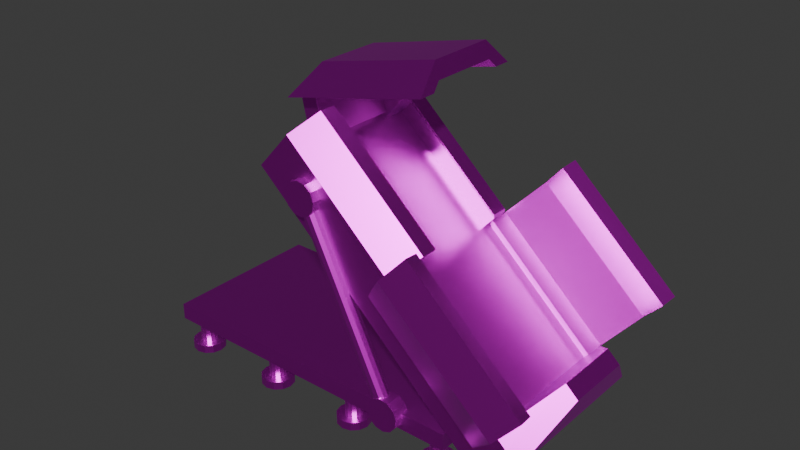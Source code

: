 # Source: criocamera.blend  (saved by Blender 4.0.36; exported with 4.5.12 LTS)
import bpy
from mathutils import Matrix  # noqa: F401  (used for matrix-valued properties, if any)

bpy.ops.wm.read_factory_settings(use_empty=True)
scene = bpy.context.scene
scene.name = 'Scene'

# ---- collections
col_collection_2 = bpy.data.collections.new('Collection 2'); scene.collection.children.link(col_collection_2)

# ---- images (referenced by path relative to the original .blend; pixels are not part of the script)
import os
ASSET_DIR = os.environ.get("B2B_ASSET_DIR", "")  # directory of the original .blend (textures are referenced by path, not embedded)
HERE = os.path.dirname(os.path.abspath(__file__))  # packed textures are extracted next to this script under _unpacked/

def load_image(name, relpath, width, height, colorspace="sRGB"):
    """Load a texture the original file referenced (path relative to the .blend, or extracted next to this script)."""
    p = next((c for c in (os.path.join(HERE, relpath), os.path.join(ASSET_DIR, relpath)) if relpath and os.path.exists(c)), "")
    if p:
        img = bpy.data.images.load(p, check_existing=True)
        img.name = name
    else:  # same state as the original file: an image datablock whose file is absent (Cycles renders it pink)
        img = bpy.data.images.new(name, width, height)
        img.source = "FILE"
        img.filepath = "//" + (relpath or name)
    img.colorspace_settings.name = colorspace
    return img
img_criocamera_albedo = load_image('criocamera_albedo', 'criocamera_albedo.png', 1024, 1024, 'sRGB')

# ---- materials (node trees are filled in below, after node groups)
mat_criocamera = bpy.data.materials.new('criocamera')
mat_criocamera.use_transparent_shadow = False

# ---- material node trees
mat_criocamera.use_nodes = True; mat_criocamera.node_tree.nodes.clear()
_N = mat_criocamera.node_tree.nodes; _L = mat_criocamera.node_tree.links
n0 = _N.new('ShaderNodeBsdfPrincipled'); n0.name = 'Principled BSDF'; n0.location = (10, 300)
n0.inputs[1].default_value = 1.0
n0.inputs[2].default_value = 0.4
n0.inputs[3].default_value = 1.45
n1 = _N.new('ShaderNodeOutputMaterial'); n1.name = 'Material Output'; n1.location = (300, 300)
n2 = _N.new('ShaderNodeTexImage'); n2.name = 'Image Texture'; n2.location = (-467, 313)
n2.image = img_criocamera_albedo
n2.interpolation = 'Closest'
_L.new(n0.outputs[0], n1.inputs[0])
_L.new(n2.outputs[0], n0.inputs[0])
n1.is_active_output = True

# ---- world
world_world = bpy.data.worlds.new('World'); scene.world = world_world
world_world.use_nodes = True; world_world.node_tree.nodes.clear()
_N = world_world.node_tree.nodes; _L = world_world.node_tree.links
n0 = _N.new('ShaderNodeOutputWorld'); n0.name = 'World Output'; n0.location = (300, 300)
n1 = _N.new('ShaderNodeBackground'); n1.name = 'Background'; n1.location = (10, 300)
n1.inputs[0].default_value = (0.05088, 0.05088, 0.05088, 1.0)
_L.new(n1.outputs[0], n0.inputs[0])
n0.is_active_output = True
world_world.color = (0.05088, 0.05088, 0.05088)
world_world.use_sun_shadow = False
world_world.sun_shadow_jitter_overblur = 0.0

# ---- meshes
me_circle = bpy.data.meshes.new('Circle')
me_circle.from_pydata([(-0.3, 0.5, 0.0), (-0.35, 0.4866, 0.0), (-0.3866, 0.45, 0.0), (-0.4, 0.4, 0.0), (-0.3866, 0.35, 0.0), (-0.35, 0.3134, 0.0), (-0.3, 0.3, 0.0), (-0.25, 0.3134, 0.0), (-0.2134, 0.35, 0.0), (-0.2, 0.4, 0.0), (-0.2134, 0.45, 0.0), (-0.25, 0.4866, 0.0), (-0.3, 0.5, 0.05), (-0.35, 0.4866, 0.05), (-0.3866, 0.45, 0.05), (-0.4, 0.4, 0.05), (-0.3866, 0.35, 0.05), (-0.35, 0.3134, 0.05), (-0.3, 0.3, 0.05), (-0.25, 0.3134, 0.05), (-0.2134, 0.35, 0.05), (-0.2, 0.4, 0.05), (-0.2134, 0.45, 0.05), (-0.25, 0.4866, 0.05), (-0.3, 0.45, 0.05), (-0.325, 0.4433, 0.05), (-0.3433, 0.425, 0.05), (-0.35, 0.4, 0.05), (-0.3433, 0.375, 0.05), (-0.325, 0.3567, 0.05), (-0.3, 0.35, 0.05), (-0.275, 0.3567, 0.05), (-0.2567, 0.375, 0.05), (-0.25, 0.4, 0.05), (-0.2567, 0.425, 0.05), (-0.275, 0.4433, 0.05), (-0.3, 0.45, 0.2), (-0.325, 0.4433, 0.2), (-0.3433, 0.425, 0.2), (-0.35, 0.4, 0.2), (-0.3433, 0.375, 0.2), (-0.325, 0.3567, 0.2), (-0.3, 0.35, 0.2), (-0.275, 0.3567, 0.2), (-0.2567, 0.375, 0.2), (-0.25, 0.4, 0.2), (-0.2567, 0.425, 0.2), (-0.275, 0.4433, 0.2), (0.3, 0.5, 0.0), (0.35, 0.4866, 0.0), (0.3866, 0.45, 0.0), (0.4, 0.4, 0.0), (0.3866, 0.35, 0.0), (0.35, 0.3134, 0.0), (0.3, 0.3, 0.0), (0.25, 0.3134, 0.0), (0.2134, 0.35, 0.0), (0.2, 0.4, 0.0), (0.2134, 0.45, 0.0), (0.25, 0.4866, 0.0), (0.3, 0.5, 0.05), (0.35, 0.4866, 0.05), (0.3866, 0.45, 0.05), (0.4, 0.4, 0.05), (0.3866, 0.35, 0.05), (0.35, 0.3134, 0.05), (0.3, 0.3, 0.05), (0.25, 0.3134, 0.05), (0.2134, 0.35, 0.05), (0.2, 0.4, 0.05), (0.2134, 0.45, 0.05), (0.25, 0.4866, 0.05), (0.3, 0.45, 0.05), (0.325, 0.4433, 0.05), (0.3433, 0.425, 0.05), (0.35, 0.4, 0.05), (0.3433, 0.375, 0.05), (0.325, 0.3567, 0.05), (0.3, 0.35, 0.05), (0.275, 0.3567, 0.05), (0.2567, 0.375, 0.05), (0.25, 0.4, 0.05), (0.2567, 0.425, 0.05), (0.275, 0.4433, 0.05), (0.3, 0.45, 0.2), (0.325, 0.4433, 0.2), (0.3433, 0.425, 0.2), (0.35, 0.4, 0.2), (0.3433, 0.375, 0.2), (0.325, 0.3567, 0.2), (0.3, 0.35, 0.2), (0.275, 0.3567, 0.2), (0.2567, 0.375, 0.2), (0.25, 0.4, 0.2), (0.2567, 0.425, 0.2), (0.275, 0.4433, 0.2), (-0.3, -0.5, 0.0), (-0.35, -0.4866, 0.0), (-0.3866, -0.45, 0.0), (-0.4, -0.4, 0.0), (-0.3866, -0.35, 0.0), (-0.35, -0.3134, 0.0), (-0.3, -0.3, 0.0), (-0.25, -0.3134, 0.0), (-0.2134, -0.35, 0.0), (-0.2, -0.4, 0.0), (-0.2134, -0.45, 0.0), (-0.25, -0.4866, 0.0), (-0.3, -0.5, 0.05), (-0.35, -0.4866, 0.05), (-0.3866, -0.45, 0.05), (-0.4, -0.4, 0.05), (-0.3866, -0.35, 0.05), (-0.35, -0.3134, 0.05), (-0.3, -0.3, 0.05), (-0.25, -0.3134, 0.05), (-0.2134, -0.35, 0.05), (-0.2, -0.4, 0.05), (-0.2134, -0.45, 0.05), (-0.25, -0.4866, 0.05), (-0.3, -0.45, 0.05), (-0.325, -0.4433, 0.05), (-0.3433, -0.425, 0.05), (-0.35, -0.4, 0.05), (-0.3433, -0.375, 0.05), (-0.325, -0.3567, 0.05), (-0.3, -0.35, 0.05), (-0.275, -0.3567, 0.05), (-0.2567, -0.375, 0.05), (-0.25, -0.4, 0.05), (-0.2567, -0.425, 0.05), (-0.275, -0.4433, 0.05), (-0.3, -0.45, 0.2), (-0.325, -0.4433, 0.2), (-0.3433, -0.425, 0.2), (-0.35, -0.4, 0.2), (-0.3433, -0.375, 0.2), (-0.325, -0.3567, 0.2), (-0.3, -0.35, 0.2), (-0.275, -0.3567, 0.2), (-0.2567, -0.375, 0.2), (-0.25, -0.4, 0.2), (-0.2567, -0.425, 0.2), (-0.275, -0.4433, 0.2), (0.3, -0.5, 0.0), (0.35, -0.4866, 0.0), (0.3866, -0.45, 0.0), (0.4, -0.4, 0.0), (0.3866, -0.35, 0.0), (0.35, -0.3134, 0.0), (0.3, -0.3, 0.0), (0.25, -0.3134, 0.0), (0.2134, -0.35, 0.0), (0.2, -0.4, 0.0), (0.2134, -0.45, 0.0), (0.25, -0.4866, 0.0), (0.3, -0.5, 0.05), (0.35, -0.4866, 0.05), (0.3866, -0.45, 0.05), (0.4, -0.4, 0.05), (0.3866, -0.35, 0.05), (0.35, -0.3134, 0.05), (0.3, -0.3, 0.05), (0.25, -0.3134, 0.05), (0.2134, -0.35, 0.05), (0.2, -0.4, 0.05), (0.2134, -0.45, 0.05), (0.25, -0.4866, 0.05), (0.3, -0.45, 0.05), (0.325, -0.4433, 0.05), (0.3433, -0.425, 0.05), (0.35, -0.4, 0.05), (0.3433, -0.375, 0.05), (0.325, -0.3567, 0.05), (0.3, -0.35, 0.05), (0.275, -0.3567, 0.05), (0.2567, -0.375, 0.05), (0.25, -0.4, 0.05), (0.2567, -0.425, 0.05), (0.275, -0.4433, 0.05), (0.3, -0.45, 0.2), (0.325, -0.4433, 0.2), (0.3433, -0.425, 0.2), (0.35, -0.4, 0.2), (0.3433, -0.375, 0.2), (0.325, -0.3567, 0.2), (0.3, -0.35, 0.2), (0.275, -0.3567, 0.2), (0.2567, -0.375, 0.2), (0.25, -0.4, 0.2), (0.2567, -0.425, 0.2), (0.275, -0.4433, 0.2), (0.9, 0.5, 0.0), (0.85, 0.4866, 0.0), (0.8134, 0.45, 0.0), (0.8, 0.4, 0.0), (0.8134, 0.35, 0.0), (0.85, 0.3134, 0.0), (0.9, 0.3, 0.0), (0.95, 0.3134, 0.0), (0.9866, 0.35, 0.0), (1.0, 0.4, 0.0), (0.9866, 0.45, 0.0), (0.95, 0.4866, 0.0), (0.9, 0.5, 0.05), (0.85, 0.4866, 0.05), (0.8134, 0.45, 0.05), (0.8, 0.4, 0.05), (0.8134, 0.35, 0.05), (0.85, 0.3134, 0.05), (0.9, 0.3, 0.05), (0.95, 0.3134, 0.05), (0.9866, 0.35, 0.05), (1.0, 0.4, 0.05), (0.9866, 0.45, 0.05), (0.95, 0.4866, 0.05), (0.9, 0.45, 0.05), (0.875, 0.4433, 0.05), (0.8567, 0.425, 0.05), (0.85, 0.4, 0.05), (0.8567, 0.375, 0.05), (0.875, 0.3567, 0.05), (0.9, 0.35, 0.05), (0.925, 0.3567, 0.05), (0.9433, 0.375, 0.05), (0.95, 0.4, 0.05), (0.9433, 0.425, 0.05), (0.925, 0.4433, 0.05), (0.9, 0.45, 0.2), (0.875, 0.4433, 0.2), (0.8567, 0.425, 0.2), (0.85, 0.4, 0.2), (0.8567, 0.375, 0.2), (0.875, 0.3567, 0.2), (0.9, 0.35, 0.2), (0.925, 0.3567, 0.2), (0.9433, 0.375, 0.2), (0.95, 0.4, 0.2), (0.9433, 0.425, 0.2), (0.925, 0.4433, 0.2), (1.5, 0.5, 0.0), (1.55, 0.4866, 0.0), (1.587, 0.45, 0.0), (1.6, 0.4, 0.0), (1.587, 0.35, 0.0), (1.55, 0.3134, 0.0), (1.5, 0.3, 0.0), (1.45, 0.3134, 0.0), (1.413, 0.35, 0.0), (1.4, 0.4, 0.0), (1.413, 0.45, 0.0), (1.45, 0.4866, 0.0), (1.5, 0.5, 0.05), (1.55, 0.4866, 0.05), (1.587, 0.45, 0.05), (1.6, 0.4, 0.05), (1.587, 0.35, 0.05), (1.55, 0.3134, 0.05), (1.5, 0.3, 0.05), (1.45, 0.3134, 0.05), (1.413, 0.35, 0.05), (1.4, 0.4, 0.05), (1.413, 0.45, 0.05), (1.45, 0.4866, 0.05), (1.5, 0.45, 0.05), (1.525, 0.4433, 0.05), (1.543, 0.425, 0.05), (1.55, 0.4, 0.05), (1.543, 0.375, 0.05), (1.525, 0.3567, 0.05), (1.5, 0.35, 0.05), (1.475, 0.3567, 0.05), (1.457, 0.375, 0.05), (1.45, 0.4, 0.05), (1.457, 0.425, 0.05), (1.475, 0.4433, 0.05), (1.5, 0.45, 0.2), (1.525, 0.4433, 0.2), (1.543, 0.425, 0.2), (1.55, 0.4, 0.2), (1.543, 0.375, 0.2), (1.525, 0.3567, 0.2), (1.5, 0.35, 0.2), (1.475, 0.3567, 0.2), (1.457, 0.375, 0.2), (1.45, 0.4, 0.2), (1.457, 0.425, 0.2), (1.475, 0.4433, 0.2), (0.9, -0.5, 0.0), (0.85, -0.4866, 0.0), (0.8134, -0.45, 0.0), (0.8, -0.4, 0.0), (0.8134, -0.35, 0.0), (0.85, -0.3134, 0.0), (0.9, -0.3, 0.0), (0.95, -0.3134, 0.0), (0.9866, -0.35, 0.0), (1.0, -0.4, 0.0), (0.9866, -0.45, 0.0), (0.95, -0.4866, 0.0), (0.9, -0.5, 0.05), (0.85, -0.4866, 0.05), (0.8134, -0.45, 0.05), (0.8, -0.4, 0.05), (0.8134, -0.35, 0.05), (0.85, -0.3134, 0.05), (0.9, -0.3, 0.05), (0.95, -0.3134, 0.05), (0.9866, -0.35, 0.05), (1.0, -0.4, 0.05), (0.9866, -0.45, 0.05), (0.95, -0.4866, 0.05), (0.9, -0.45, 0.05), (0.875, -0.4433, 0.05), (0.8567, -0.425, 0.05), (0.85, -0.4, 0.05), (0.8567, -0.375, 0.05), (0.875, -0.3567, 0.05), (0.9, -0.35, 0.05), (0.925, -0.3567, 0.05), (0.9433, -0.375, 0.05), (0.95, -0.4, 0.05), (0.9433, -0.425, 0.05), (0.925, -0.4433, 0.05), (0.9, -0.45, 0.2), (0.875, -0.4433, 0.2), (0.8567, -0.425, 0.2), (0.85, -0.4, 0.2), (0.8567, -0.375, 0.2), (0.875, -0.3567, 0.2), (0.9, -0.35, 0.2), (0.925, -0.3567, 0.2), (0.9433, -0.375, 0.2), (0.95, -0.4, 0.2), (0.9433, -0.425, 0.2), (0.925, -0.4433, 0.2), (1.5, -0.5, 0.0), (1.55, -0.4866, 0.0), (1.587, -0.45, 0.0), (1.6, -0.4, 0.0), (1.587, -0.35, 0.0), (1.55, -0.3134, 0.0), (1.5, -0.3, 0.0), (1.45, -0.3134, 0.0), (1.413, -0.35, 0.0), (1.4, -0.4, 0.0), (1.413, -0.45, 0.0), (1.45, -0.4866, 0.0), (1.5, -0.5, 0.05), (1.55, -0.4866, 0.05), (1.587, -0.45, 0.05), (1.6, -0.4, 0.05), (1.587, -0.35, 0.05), (1.55, -0.3134, 0.05), (1.5, -0.3, 0.05), (1.45, -0.3134, 0.05), (1.413, -0.35, 0.05), (1.4, -0.4, 0.05), (1.413, -0.45, 0.05), (1.45, -0.4866, 0.05), (1.5, -0.45, 0.05), (1.525, -0.4433, 0.05), (1.543, -0.425, 0.05), (1.55, -0.4, 0.05), (1.543, -0.375, 0.05), (1.525, -0.3567, 0.05), (1.5, -0.35, 0.05), (1.475, -0.3567, 0.05), (1.457, -0.375, 0.05), (1.45, -0.4, 0.05), (1.457, -0.425, 0.05), (1.475, -0.4433, 0.05), (1.5, -0.45, 0.2), (1.525, -0.4433, 0.2), (1.543, -0.425, 0.2), (1.55, -0.4, 0.2), (1.543, -0.375, 0.2), (1.525, -0.3567, 0.2), (1.5, -0.35, 0.2), (1.475, -0.3567, 0.2), (1.457, -0.375, 0.2), (1.45, -0.4, 0.2), (1.457, -0.425, 0.2), (1.475, -0.4433, 0.2), (1.04, -0.5, 0.8425), (1.174, -0.5, 0.9909), (1.857, -0.4989, 0.1045), (1.991, -0.4989, 0.2529), (1.842, -0.4989, 0.387), (1.909, -0.4989, 0.4612), (2.111, -0.1989, 0.6837), (1.984, -0.4989, 0.3941), (2.185, -0.1989, 0.6167), (2.058, -0.4989, 0.3271), (0.4468, -0.5, 1.379), (0.5809, -0.5, 1.527), (1.241, -0.5, 1.065), (1.342, -0.35, 1.176), (1.342, -0.25, 1.176), (1.174, -0.4, 0.9909), (0.648, -0.5, 1.602), (0.7486, -0.35, 1.713), (0.7486, -0.25, 1.713), (0.5809, -0.4, 1.527), (1.241, -0.4, 1.065), (0.648, -0.4, 1.602), (1.04, 1.396e-08, 0.8425), (1.857, 1.131e-07, 0.1045), (0.4468, -5.812e-08, 1.379), (1.174, 2.09e-08, 0.9909), (1.991, 1.201e-07, 0.2529), (0.5809, -5.118e-08, 1.527), (1.842, -0.3989, 0.387), (1.991, -0.3989, 0.2529), (2.111, 1.159e-07, 0.6837), (2.185, 1.249e-07, 0.6167), (2.058, 1.235e-07, 0.3271), (0.3726, -0.5, 1.446), (0.5068, -0.5, 1.594), (0.5738, -0.5, 1.669), (0.6744, -0.35, 1.78), (0.6744, -0.25, 1.78), (0.5068, -0.4, 1.594), (0.5738, -0.4, 1.669), (0.3726, -6.713e-08, 1.446), (0.5068, -6.019e-08, 1.594), (0.5809, -0.25, 1.527), (0.5068, -0.25, 1.594), (1.842, 1.02e-07, 0.387), (1.04, 0.5, 0.8425), (1.174, 0.5, 0.9909), (1.857, 0.4989, 0.1045), (1.991, 0.4989, 0.2529), (1.842, 0.4989, 0.387), (1.909, 0.4989, 0.4612), (2.111, 0.1989, 0.6837), (1.984, 0.4989, 0.3941), (2.185, 0.1989, 0.6167), (2.058, 0.4989, 0.3271), (0.4468, 0.5, 1.379), (0.5809, 0.5, 1.527), (1.241, 0.5, 1.065), (1.342, 0.35, 1.176), (1.342, 0.25, 1.176), (1.174, 0.4, 0.9909), (0.648, 0.5, 1.602), (0.7486, 0.35, 1.713), (0.7486, 0.25, 1.713), (0.5809, 0.4, 1.527), (1.241, 0.4, 1.065), (0.648, 0.4, 1.602), (1.842, 0.3989, 0.387), (1.991, 0.3989, 0.2529), (0.3726, 0.5, 1.446), (0.5068, 0.5, 1.594), (0.5738, 0.5, 1.669), (0.6744, 0.35, 1.78), (0.6744, 0.25, 1.78), (0.5068, 0.4, 1.594), (0.5738, 0.4, 1.669), (0.5809, 0.25, 1.527), (0.5068, 0.25, 1.594), (0.4951, -0.25, 1.55), (0.4951, -6.302e-08, 1.55), (0.4394, -0.25, 1.793), (0.4394, -8.539e-08, 1.793), (0.5926, -0.25, 1.572), (0.5926, -4.835e-08, 1.572), (0.5368, -0.25, 1.816), (0.5368, -7.072e-08, 1.816), (0.4394, -0.35, 1.793), (0.5368, -0.35, 1.816), (0.6719, -0.2, 1.898), (0.6496, -0.2, 1.995), (0.5744, -0.2, 1.876), (0.5521, -0.2, 1.973), (0.5744, -6.786e-08, 1.876), (0.5521, -7.68e-08, 1.973), (1.317, -0.25, 1.994), (1.317, -0.35, 1.994), (1.306, -0.2, 2.043), (1.283, -0.2, 2.14), (1.306, 4.214e-08, 2.043), (1.283, 3.32e-08, 2.14), (0.4951, 0.25, 1.55), (0.4394, 0.25, 1.793), (0.5926, 0.25, 1.572), (0.5368, 0.25, 1.816), (0.4394, 0.35, 1.793), (0.5368, 0.35, 1.816), (0.6719, 0.2, 1.898), (0.6496, 0.2, 1.995), (0.5744, 0.2, 1.876), (0.5521, 0.2, 1.973), (1.317, 0.25, 1.994), (1.317, 0.35, 1.994), (1.306, 0.2, 2.043), (1.283, 0.2, 2.14), (-0.4, -0.5, 0.3), (1.6, -0.5, 0.3), (-0.4, 0.5, 0.3), (1.6, 0.5, 0.3), (-0.4, -0.5, 0.2), (1.6, -0.5, 0.2), (-0.4, 0.5, 0.2), (1.6, 0.5, 0.2), (1.313, 0.55, 0.3321), (1.313, 0.45, 0.3321), (1.331, 0.55, 0.2837), (1.331, 0.45, 0.2837), (1.323, 0.55, 0.2326), (1.323, 0.45, 0.2326), (1.29, 0.55, 0.1925), (1.29, 0.45, 0.1925), (1.242, 0.55, 0.1741), (1.242, 0.45, 0.1741), (1.191, 0.55, 0.1824), (1.191, 0.45, 0.1824), (1.151, 0.55, 0.2152), (1.151, 0.45, 0.2152), (1.132, 0.55, 0.2636), (1.132, 0.45, 0.2636), (1.141, 0.55, 0.3147), (1.141, 0.45, 0.3147), (1.173, 0.55, 0.3548), (1.173, 0.45, 0.3548), (1.222, 0.55, 0.3731), (1.222, 0.45, 0.3731), (1.273, 0.55, 0.3648), (1.273, 0.45, 0.3648), (0.774, 0.55, 1.423), (0.774, 0.45, 1.423), (0.7924, 0.55, 1.374), (0.7924, 0.45, 1.374), (0.7841, 0.55, 1.323), (0.7841, 0.45, 1.323), (0.7513, 0.55, 1.283), (0.7513, 0.45, 1.283), (0.7029, 0.55, 1.265), (0.7029, 0.45, 1.265), (0.6518, 0.55, 1.273), (0.6518, 0.45, 1.273), (0.6117, 0.55, 1.306), (0.6117, 0.45, 1.306), (0.5934, 0.55, 1.354), (0.5934, 0.45, 1.354), (0.6017, 0.55, 1.405), (0.6017, 0.45, 1.405), (0.6344, 0.55, 1.445), (0.6344, 0.45, 1.445), (0.6828, 0.55, 1.464), (0.6828, 0.45, 1.464), (0.7339, 0.55, 1.455), (0.7339, 0.45, 1.455), (1.232, 0.55, 0.2736), (1.212, 0.5433, 0.259), (1.197, 0.525, 0.2483), (1.191, 0.5, 0.2444), (1.197, 0.475, 0.2483), (1.212, 0.4567, 0.259), (1.232, 0.45, 0.2736), (1.252, 0.4567, 0.2882), (1.267, 0.475, 0.2989), (1.272, 0.5, 0.3028), (1.267, 0.525, 0.2989), (1.252, 0.5433, 0.2882), (0.6929, 0.55, 1.364), (0.6726, 0.5433, 1.35), (0.6577, 0.525, 1.339), (0.6523, 0.5, 1.335), (0.6577, 0.475, 1.339), (0.6726, 0.4567, 1.35), (0.6929, 0.45, 1.364), (0.7132, 0.4567, 1.379), (0.728, 0.475, 1.39), (0.7335, 0.5, 1.393), (0.728, 0.525, 1.39), (0.7132, 0.5433, 1.379), (1.313, -0.55, 0.3321), (1.313, -0.45, 0.3321), (1.331, -0.55, 0.2837), (1.331, -0.45, 0.2837), (1.323, -0.55, 0.2326), (1.323, -0.45, 0.2326), (1.29, -0.55, 0.1925), (1.29, -0.45, 0.1925), (1.242, -0.55, 0.1741), (1.242, -0.45, 0.1741), (1.191, -0.55, 0.1824), (1.191, -0.45, 0.1824), (1.151, -0.55, 0.2152), (1.151, -0.45, 0.2152), (1.132, -0.55, 0.2636), (1.132, -0.45, 0.2636), (1.141, -0.55, 0.3147), (1.141, -0.45, 0.3147), (1.173, -0.55, 0.3548), (1.173, -0.45, 0.3548), (1.222, -0.55, 0.3731), (1.222, -0.45, 0.3731), (1.273, -0.55, 0.3648), (1.273, -0.45, 0.3648), (0.774, -0.55, 1.423), (0.774, -0.45, 1.423), (0.7924, -0.55, 1.374), (0.7924, -0.45, 1.374), (0.7841, -0.55, 1.323), (0.7841, -0.45, 1.323), (0.7513, -0.55, 1.283), (0.7513, -0.45, 1.283), (0.7029, -0.55, 1.265), (0.7029, -0.45, 1.265), (0.6518, -0.55, 1.273), (0.6518, -0.45, 1.273), (0.6117, -0.55, 1.306), (0.6117, -0.45, 1.306), (0.5934, -0.55, 1.354), (0.5934, -0.45, 1.354), (0.6017, -0.55, 1.405), (0.6017, -0.45, 1.405), (0.6344, -0.55, 1.445), (0.6344, -0.45, 1.445), (0.6828, -0.55, 1.464), (0.6828, -0.45, 1.464), (0.7339, -0.55, 1.455), (0.7339, -0.45, 1.455), (1.232, -0.55, 0.2736), (1.212, -0.5433, 0.259), (1.197, -0.525, 0.2483), (1.191, -0.5, 0.2444), (1.197, -0.475, 0.2483), (1.212, -0.4567, 0.259), (1.232, -0.45, 0.2736), (1.252, -0.4567, 0.2882), (1.267, -0.475, 0.2989), (1.272, -0.5, 0.3028), (1.267, -0.525, 0.2989), (1.252, -0.5433, 0.2882), (0.6929, -0.55, 1.364), (0.6726, -0.5433, 1.35), (0.6577, -0.525, 1.339), (0.6523, -0.5, 1.335), (0.6577, -0.475, 1.339), (0.6726, -0.4567, 1.35), (0.6929, -0.45, 1.364), (0.7132, -0.4567, 1.379), (0.728, -0.475, 1.39), (0.7335, -0.5, 1.393), (0.728, -0.525, 1.39), (0.7132, -0.5433, 1.379), (1.159, 0.5595, 0.9742), (1.406, 0.7717, 1.247), (1.388, 0.6751, 1.228), (1.471, 0.7458, 1.318), (1.679, 0.5595, 0.5048), (1.925, 0.7717, 0.7773), (1.908, 0.6751, 0.7581), (1.99, 0.7458, 0.849), (1.142, 0.4629, 0.955), (1.661, 0.4629, 0.4856), (1.224, 0.5337, 1.046), (1.743, 0.5337, 0.5764), (1.518, 0.6233, 1.371), (1.535, 0.7199, 1.39), (2.037, 0.6233, 0.9014), (2.055, 0.7199, 0.9206), (1.827, 0.5595, 0.3707), (2.073, 0.7717, 0.6432), (2.056, 0.6751, 0.624), (2.138, 0.7458, 0.7149), (1.81, 0.4629, 0.3515), (1.892, 0.5337, 0.4423), (2.186, 0.6233, 0.7673), (2.203, 0.7199, 0.7865), (1.283, 0.6656, 1.111), (1.802, 0.6656, 0.6411), (1.306, 0.6044, 1.137), (1.826, 0.6044, 0.6673), (1.207, 0.4371, 1.027), (1.726, 0.4371, 0.5572), (1.874, 0.4371, 0.4231), (1.159, -0.5595, 0.9742), (1.406, -0.7717, 1.247), (1.388, -0.6751, 1.228), (1.471, -0.7458, 1.318), (1.679, -0.5595, 0.5048), (1.925, -0.7717, 0.7773), (1.908, -0.6751, 0.7581), (1.99, -0.7458, 0.849), (1.142, -0.4629, 0.955), (1.661, -0.4629, 0.4856), (1.224, -0.5337, 1.046), (1.743, -0.5337, 0.5764), (1.518, -0.6233, 1.371), (1.535, -0.7199, 1.39), (2.037, -0.6233, 0.9014), (2.055, -0.7199, 0.9206), (1.827, -0.5595, 0.3707), (2.073, -0.7717, 0.6432), (2.056, -0.6751, 0.624), (2.138, -0.7458, 0.7149), (1.81, -0.4629, 0.3515), (1.892, -0.5337, 0.4423), (2.186, -0.6233, 0.7673), (2.203, -0.7199, 0.7865), (1.283, -0.6656, 1.111), (1.802, -0.6656, 0.6411), (1.306, -0.6044, 1.137), (1.826, -0.6044, 0.6673), (1.207, -0.4371, 1.027), (1.726, -0.4371, 0.5572), (1.874, -0.4371, 0.4231)], [], [(5, 17, 16, 4), (0, 12, 23, 11), (2, 14, 13, 1), (9, 21, 20, 8), (6, 18, 17, 5), (3, 15, 14, 2), (10, 22, 21, 9), (7, 19, 18, 6), (4, 16, 15, 3), (11, 23, 22, 10), (1, 13, 12, 0), (8, 20, 19, 7), (13, 25, 24, 12), (1, 0, 11, 10, 9, 8, 7, 6, 5, 4, 3, 2), (35, 47, 46, 34), (20, 32, 31, 19), (17, 29, 28, 16), (12, 24, 35, 23), (14, 26, 25, 13), (21, 33, 32, 20), (18, 30, 29, 17), (15, 27, 26, 14), (22, 34, 33, 21), (19, 31, 30, 18), (16, 28, 27, 15), (23, 35, 34, 22), (37, 38, 39, 40, 41, 42, 43, 44, 45, 46, 47, 36), (25, 37, 36, 24), (32, 44, 43, 31), (29, 41, 40, 28), (24, 36, 47, 35), (26, 38, 37, 25), (33, 45, 44, 32), (30, 42, 41, 29), (27, 39, 38, 26), (34, 46, 45, 33), (31, 43, 42, 30), (28, 40, 39, 27), (53, 52, 64, 65), (48, 59, 71, 60), (50, 49, 61, 62), (57, 56, 68, 69), (54, 53, 65, 66), (51, 50, 62, 63), (58, 57, 69, 70), (55, 54, 66, 67), (52, 51, 63, 64), (59, 58, 70, 71), (49, 48, 60, 61), (56, 55, 67, 68), (61, 60, 72, 73), (49, 50, 51, 52, 53, 54, 55, 56, 57, 58, 59, 48), (83, 82, 94, 95), (68, 67, 79, 80), (65, 64, 76, 77), (60, 71, 83, 72), (62, 61, 73, 74), (69, 68, 80, 81), (66, 65, 77, 78), (63, 62, 74, 75), (70, 69, 81, 82), (67, 66, 78, 79), (64, 63, 75, 76), (71, 70, 82, 83), (85, 84, 95, 94, 93, 92, 91, 90, 89, 88, 87, 86), (73, 72, 84, 85), (80, 79, 91, 92), (77, 76, 88, 89), (72, 83, 95, 84), (74, 73, 85, 86), (81, 80, 92, 93), (78, 77, 89, 90), (75, 74, 86, 87), (82, 81, 93, 94), (79, 78, 90, 91), (76, 75, 87, 88), (101, 100, 112, 113), (96, 107, 119, 108), (98, 97, 109, 110), (105, 104, 116, 117), (102, 101, 113, 114), (99, 98, 110, 111), (106, 105, 117, 118), (103, 102, 114, 115), (100, 99, 111, 112), (107, 106, 118, 119), (97, 96, 108, 109), (104, 103, 115, 116), (109, 108, 120, 121), (97, 98, 99, 100, 101, 102, 103, 104, 105, 106, 107, 96), (131, 130, 142, 143), (116, 115, 127, 128), (113, 112, 124, 125), (108, 119, 131, 120), (110, 109, 121, 122), (117, 116, 128, 129), (114, 113, 125, 126), (111, 110, 122, 123), (118, 117, 129, 130), (115, 114, 126, 127), (112, 111, 123, 124), (119, 118, 130, 131), (133, 132, 143, 142, 141, 140, 139, 138, 137, 136, 135, 134), (121, 120, 132, 133), (128, 127, 139, 140), (125, 124, 136, 137), (120, 131, 143, 132), (122, 121, 133, 134), (129, 128, 140, 141), (126, 125, 137, 138), (123, 122, 134, 135), (130, 129, 141, 142), (127, 126, 138, 139), (124, 123, 135, 136), (149, 161, 160, 148), (144, 156, 167, 155), (146, 158, 157, 145), (153, 165, 164, 152), (150, 162, 161, 149), (147, 159, 158, 146), (154, 166, 165, 153), (151, 163, 162, 150), (148, 160, 159, 147), (155, 167, 166, 154), (145, 157, 156, 144), (152, 164, 163, 151), (157, 169, 168, 156), (145, 144, 155, 154, 153, 152, 151, 150, 149, 148, 147, 146), (179, 191, 190, 178), (164, 176, 175, 163), (161, 173, 172, 160), (156, 168, 179, 167), (158, 170, 169, 157), (165, 177, 176, 164), (162, 174, 173, 161), (159, 171, 170, 158), (166, 178, 177, 165), (163, 175, 174, 162), (160, 172, 171, 159), (167, 179, 178, 166), (181, 182, 183, 184, 185, 186, 187, 188, 189, 190, 191, 180), (169, 181, 180, 168), (176, 188, 187, 175), (173, 185, 184, 172), (168, 180, 191, 179), (170, 182, 181, 169), (177, 189, 188, 176), (174, 186, 185, 173), (171, 183, 182, 170), (178, 190, 189, 177), (175, 187, 186, 174), (172, 184, 183, 171), (197, 209, 208, 196), (192, 204, 215, 203), (194, 206, 205, 193), (201, 213, 212, 200), (198, 210, 209, 197), (195, 207, 206, 194), (202, 214, 213, 201), (199, 211, 210, 198), (196, 208, 207, 195), (203, 215, 214, 202), (193, 205, 204, 192), (200, 212, 211, 199), (205, 217, 216, 204), (193, 192, 203, 202, 201, 200, 199, 198, 197, 196, 195, 194), (227, 239, 238, 226), (212, 224, 223, 211), (209, 221, 220, 208), (204, 216, 227, 215), (206, 218, 217, 205), (213, 225, 224, 212), (210, 222, 221, 209), (207, 219, 218, 206), (214, 226, 225, 213), (211, 223, 222, 210), (208, 220, 219, 207), (215, 227, 226, 214), (229, 230, 231, 232, 233, 234, 235, 236, 237, 238, 239, 228), (217, 229, 228, 216), (224, 236, 235, 223), (221, 233, 232, 220), (216, 228, 239, 227), (218, 230, 229, 217), (225, 237, 236, 224), (222, 234, 233, 221), (219, 231, 230, 218), (226, 238, 237, 225), (223, 235, 234, 222), (220, 232, 231, 219), (245, 244, 256, 257), (240, 251, 263, 252), (242, 241, 253, 254), (249, 248, 260, 261), (246, 245, 257, 258), (243, 242, 254, 255), (250, 249, 261, 262), (247, 246, 258, 259), (244, 243, 255, 256), (251, 250, 262, 263), (241, 240, 252, 253), (248, 247, 259, 260), (253, 252, 264, 265), (241, 242, 243, 244, 245, 246, 247, 248, 249, 250, 251, 240), (275, 274, 286, 287), (260, 259, 271, 272), (257, 256, 268, 269), (252, 263, 275, 264), (254, 253, 265, 266), (261, 260, 272, 273), (258, 257, 269, 270), (255, 254, 266, 267), (262, 261, 273, 274), (259, 258, 270, 271), (256, 255, 267, 268), (263, 262, 274, 275), (277, 276, 287, 286, 285, 284, 283, 282, 281, 280, 279, 278), (265, 264, 276, 277), (272, 271, 283, 284), (269, 268, 280, 281), (264, 275, 287, 276), (266, 265, 277, 278), (273, 272, 284, 285), (270, 269, 281, 282), (267, 266, 278, 279), (274, 273, 285, 286), (271, 270, 282, 283), (268, 267, 279, 280), (293, 292, 304, 305), (288, 299, 311, 300), (290, 289, 301, 302), (297, 296, 308, 309), (294, 293, 305, 306), (291, 290, 302, 303), (298, 297, 309, 310), (295, 294, 306, 307), (292, 291, 303, 304), (299, 298, 310, 311), (289, 288, 300, 301), (296, 295, 307, 308), (301, 300, 312, 313), (289, 290, 291, 292, 293, 294, 295, 296, 297, 298, 299, 288), (323, 322, 334, 335), (308, 307, 319, 320), (305, 304, 316, 317), (300, 311, 323, 312), (302, 301, 313, 314), (309, 308, 320, 321), (306, 305, 317, 318), (303, 302, 314, 315), (310, 309, 321, 322), (307, 306, 318, 319), (304, 303, 315, 316), (311, 310, 322, 323), (325, 324, 335, 334, 333, 332, 331, 330, 329, 328, 327, 326), (313, 312, 324, 325), (320, 319, 331, 332), (317, 316, 328, 329), (312, 323, 335, 324), (314, 313, 325, 326), (321, 320, 332, 333), (318, 317, 329, 330), (315, 314, 326, 327), (322, 321, 333, 334), (319, 318, 330, 331), (316, 315, 327, 328), (341, 353, 352, 340), (336, 348, 359, 347), (338, 350, 349, 337), (345, 357, 356, 344), (342, 354, 353, 341), (339, 351, 350, 338), (346, 358, 357, 345), (343, 355, 354, 342), (340, 352, 351, 339), (347, 359, 358, 346), (337, 349, 348, 336), (344, 356, 355, 343), (349, 361, 360, 348), (337, 336, 347, 346, 345, 344, 343, 342, 341, 340, 339, 338), (371, 383, 382, 370), (356, 368, 367, 355), (353, 365, 364, 352), (348, 360, 371, 359), (350, 362, 361, 349), (357, 369, 368, 356), (354, 366, 365, 353), (351, 363, 362, 350), (358, 370, 369, 357), (355, 367, 366, 354), (352, 364, 363, 351), (359, 371, 370, 358), (373, 374, 375, 376, 377, 378, 379, 380, 381, 382, 383, 372), (361, 373, 372, 360), (368, 380, 379, 367), (365, 377, 376, 364), (360, 372, 383, 371), (362, 374, 373, 361), (369, 381, 380, 368), (366, 378, 377, 365), (363, 375, 374, 362), (370, 382, 381, 369), (367, 379, 378, 366), (364, 376, 375, 363), (408, 394, 417, 424), (422, 418, 419, 423), (388, 387, 393, 391, 389), (384, 386, 387, 388, 385), (404, 405, 402, 398), (386, 384, 406, 407), (396, 400, 395, 385), (398, 402, 401, 397), (397, 401, 400, 396), (394, 384, 385, 395), (384, 394, 408, 406), (399, 403, 405, 404), (402, 421, 420, 401), (389, 390, 414, 428, 412, 388), (427, 421, 402, 426), (387, 413, 410, 416, 393), (388, 412, 399, 385), (426, 402, 405, 403), (386, 407, 410, 413, 387), (392, 415, 414, 390), (389, 391, 393, 392, 390), (393, 416, 415, 392), (419, 420, 421, 423), (400, 419, 418, 395), (401, 420, 419, 400), (394, 395, 418, 417), (427, 422, 423, 421), (427, 426, 411, 425), (418, 422, 427, 425, 424, 417), (399, 409, 411, 426, 403), (396, 385, 399, 404), (398, 397, 396, 404), (399, 412, 428, 409), (408, 424, 453, 439), (458, 459, 455, 454), (433, 434, 436, 438, 432), (429, 430, 433, 432, 431), (449, 443, 447, 450), (431, 407, 406, 429), (441, 430, 440, 445), (443, 442, 446, 447), (442, 441, 445, 446), (439, 440, 430, 429), (429, 406, 408, 439), (444, 449, 450, 448), (447, 446, 456, 457), (434, 433, 451, 428, 414, 435), (461, 460, 447, 457), (432, 438, 416, 410, 452), (433, 430, 444, 451), (460, 448, 450, 447), (431, 432, 452, 410, 407), (437, 435, 414, 415), (434, 435, 437, 438, 436), (438, 437, 415, 416), (455, 459, 457, 456), (445, 440, 454, 455), (446, 445, 455, 456), (439, 453, 454, 440), (461, 457, 459, 458), (461, 425, 411, 460), (454, 453, 424, 425, 461, 458), (444, 448, 460, 411, 409), (441, 449, 444, 430), (443, 449, 441, 442), (444, 409, 428, 451), (462, 464, 465, 463), (466, 467, 469, 468), (462, 463, 467, 466), (464, 462, 466, 468), (464, 468, 471, 470), (469, 476, 474, 468), (471, 473, 475, 470), (468, 474, 472, 480, 478), (480, 472, 474, 476, 482), (475, 473, 481, 483, 477), (480, 482, 483, 481), (468, 478, 479, 471), (479, 478, 480, 481), (477, 465, 464, 470, 475), (479, 481, 473, 471), (484, 463, 465, 485), (486, 487, 469, 467), (484, 486, 467, 463), (485, 487, 486, 484), (485, 488, 489, 487), (469, 487, 492, 476), (489, 488, 493, 491), (487, 494, 496, 490, 492), (496, 482, 476, 492, 490), (493, 477, 483, 497, 491), (496, 497, 483, 482), (487, 489, 495, 494), (495, 497, 496, 494), (477, 493, 488, 485, 465), (495, 489, 491, 497), (498, 499, 501, 500), (502, 504, 505, 503), (499, 503, 505, 501), (500, 504, 502, 498), (501, 505, 504, 500), (498, 502, 503, 499), (506, 507, 509, 508), (508, 509, 511, 510), (510, 511, 513, 512), (512, 513, 515, 514), (514, 515, 517, 516), (516, 517, 519, 518), (518, 519, 521, 520), (520, 521, 523, 522), (522, 523, 525, 524), (524, 525, 527, 526), (509, 507, 529, 527, 525, 523, 521, 519, 517, 515, 513, 511), (526, 527, 529, 528), (528, 529, 507, 506), (506, 508, 510, 512, 514, 516, 518, 520, 522, 524, 526, 528), (530, 531, 533, 532), (532, 533, 535, 534), (534, 535, 537, 536), (536, 537, 539, 538), (538, 539, 541, 540), (540, 541, 543, 542), (542, 543, 545, 544), (544, 545, 547, 546), (546, 547, 549, 548), (548, 549, 551, 550), (533, 531, 553, 551, 549, 547, 545, 543, 541, 539, 537, 535), (550, 551, 553, 552), (552, 553, 531, 530), (530, 532, 534, 536, 538, 540, 542, 544, 546, 548, 550, 552), (565, 577, 576, 564), (555, 567, 566, 554), (562, 574, 573, 561), (559, 571, 570, 558), (554, 566, 577, 565), (556, 568, 567, 555), (563, 575, 574, 562), (560, 572, 571, 559), (557, 569, 568, 556), (564, 576, 575, 563), (561, 573, 572, 560), (558, 570, 569, 557), (578, 580, 581, 579), (580, 582, 583, 581), (582, 584, 585, 583), (584, 586, 587, 585), (586, 588, 589, 587), (588, 590, 591, 589), (590, 592, 593, 591), (592, 594, 595, 593), (594, 596, 597, 595), (596, 598, 599, 597), (581, 583, 585, 587, 589, 591, 593, 595, 597, 599, 601, 579), (598, 600, 601, 599), (600, 578, 579, 601), (578, 600, 598, 596, 594, 592, 590, 588, 586, 584, 582, 580), (602, 604, 605, 603), (604, 606, 607, 605), (606, 608, 609, 607), (608, 610, 611, 609), (610, 612, 613, 611), (612, 614, 615, 613), (614, 616, 617, 615), (616, 618, 619, 617), (618, 620, 621, 619), (620, 622, 623, 621), (605, 607, 609, 611, 613, 615, 617, 619, 621, 623, 625, 603), (622, 624, 625, 623), (624, 602, 603, 625), (602, 624, 622, 620, 618, 616, 614, 612, 610, 608, 606, 604), (637, 636, 648, 649), (627, 626, 638, 639), (634, 633, 645, 646), (631, 630, 642, 643), (626, 637, 649, 638), (628, 627, 639, 640), (635, 634, 646, 647), (632, 631, 643, 644), (629, 628, 640, 641), (636, 635, 647, 648), (633, 632, 644, 645), (630, 629, 641, 642), (653, 663, 665, 657), (654, 659, 658, 650), (675, 674, 651, 655), (657, 655, 651, 653), (660, 661, 677, 676), (670, 666, 671, 680), (665, 673, 669, 657), (657, 669, 667, 655), (653, 651, 652), (658, 678, 660, 650), (662, 664, 665, 663), (652, 662, 663, 653), (654, 666, 670, 659), (656, 664, 662, 652), (668, 667, 669), (666, 667, 668, 671), (669, 673, 672, 668), (656, 668, 672, 664), (664, 672, 673, 665), (652, 651, 674, 676), (677, 656, 652, 676), (660, 676, 674, 650), (671, 661, 679, 680), (655, 667, 666, 654, 675), (678, 679, 661, 660), (656, 677, 661, 671, 668), (674, 675, 654, 650), (670, 680, 679, 659), (658, 659, 679, 678), (684, 688, 696, 694), (685, 681, 689, 690), (706, 686, 682, 705), (688, 684, 682, 686), (691, 707, 708, 692), (701, 711, 702, 697), (696, 688, 700, 704), (688, 686, 698, 700), (684, 683, 682), (689, 681, 691, 709), (693, 694, 696, 695), (683, 684, 694, 693), (685, 690, 701, 697), (687, 683, 693, 695), (699, 700, 698), (697, 702, 699, 698), (700, 699, 703, 704), (687, 695, 703, 699), (695, 696, 704, 703), (683, 707, 705, 682), (708, 707, 683, 687), (691, 681, 705, 707), (702, 711, 710, 692), (686, 706, 685, 697, 698), (709, 691, 692, 710), (687, 699, 702, 692, 708), (705, 681, 685, 706), (701, 690, 710, 711), (689, 709, 710, 690)])
_uv = me_circle.uv_layers.new(name='UVMap')
_uv.uv.foreach_set('vector', [0.8851, 0.7723, 0.896, 0.7723, 0.896, 0.7836, 0.8851, 0.7836, 0.8851, 0.6932, 0.896, 0.6932, 0.896, 0.7045, 0.8851, 0.7045, 0.8851, 0.6705, 0.896, 0.6705, 0.896, 0.6818, 0.8851, 0.6818, 0.8851, 0.7271, 0.896, 0.7271, 0.896, 0.7384, 0.8851, 0.7384, 0.8851, 0.761, 0.896, 0.761, 0.896, 0.7723, 0.8851, 0.7723, 0.8851, 0.6592, 0.896, 0.6592, 0.896, 0.6705, 0.8851, 0.6705, 0.8851, 0.7158, 0.896, 0.7158, 0.896, 0.7271, 0.8851, 0.7271, 0.8851, 0.7497, 0.896, 0.7497, 0.896, 0.761, 0.8851, 0.761, 0.8851, 0.7836, 0.896, 0.7836, 0.896, 0.7949, 0.8851, 0.7949, 0.8851, 0.7045, 0.896, 0.7045, 0.896, 0.7158, 0.8851, 0.7158, 0.8851, 0.6818, 0.896, 0.6818, 0.896, 0.6932, 0.8851, 0.6932, 0.8851, 0.7384, 0.896, 0.7384, 0.896, 0.7497, 0.8851, 0.7497, 0.9862, 0.3597, 0.9785, 0.352, 0.9813, 0.3471, 0.9919, 0.3499, 0.6986, 0.941, 0.7042, 0.9508, 0.7042, 0.9621, 0.6986, 0.9719, 0.6888, 0.9775, 0.6775, 0.9775, 0.6677, 0.9719, 0.662, 0.9621, 0.662, 0.9508, 0.6677, 0.941, 0.6775, 0.9353, 0.6888, 0.9353, 0.9108, 0.461, 0.9435, 0.461, 0.9435, 0.4667, 0.9108, 0.4667, 0.9651, 0.3231, 0.968, 0.3337, 0.9631, 0.3365, 0.9553, 0.3288, 0.9497, 0.3499, 0.9602, 0.3471, 0.9631, 0.352, 0.9553, 0.3597, 0.9919, 0.3499, 0.9813, 0.3471, 0.9813, 0.3414, 0.9919, 0.3386, 0.9764, 0.3653, 0.9736, 0.3548, 0.9785, 0.352, 0.9862, 0.3597, 0.9764, 0.3231, 0.9736, 0.3337, 0.968, 0.3337, 0.9651, 0.3231, 0.9497, 0.3386, 0.9602, 0.3414, 0.9602, 0.3471, 0.9497, 0.3499, 0.9651, 0.3653, 0.968, 0.3548, 0.9736, 0.3548, 0.9764, 0.3653, 0.9862, 0.3288, 0.9785, 0.3365, 0.9736, 0.3337, 0.9764, 0.3231, 0.9553, 0.3288, 0.9631, 0.3365, 0.9602, 0.3414, 0.9497, 0.3386, 0.9553, 0.3597, 0.9631, 0.352, 0.968, 0.3548, 0.9651, 0.3653, 0.9919, 0.3386, 0.9813, 0.3414, 0.9785, 0.3365, 0.9862, 0.3288, 0.8724, 0.5995, 0.8753, 0.5946, 0.8802, 0.5918, 0.8858, 0.5918, 0.8907, 0.5946, 0.8935, 0.5995, 0.8935, 0.6051, 0.8907, 0.61, 0.8858, 0.6129, 0.8802, 0.6129, 0.8753, 0.61, 0.8724, 0.6051, 0.9108, 0.4497, 0.9435, 0.4497, 0.9435, 0.4554, 0.9108, 0.4554, 0.9108, 0.478, 0.9435, 0.478, 0.9435, 0.4836, 0.9108, 0.4836, 0.9108, 0.4949, 0.9435, 0.4949, 0.9435, 0.5006, 0.9108, 0.5006, 0.9108, 0.4554, 0.9435, 0.4554, 0.9435, 0.461, 0.9108, 0.461, 0.9108, 0.4441, 0.9435, 0.4441, 0.9435, 0.4497, 0.9108, 0.4497, 0.9108, 0.4723, 0.9435, 0.4723, 0.9435, 0.478, 0.9108, 0.478, 0.9108, 0.4893, 0.9435, 0.4893, 0.9435, 0.4949, 0.9108, 0.4949, 0.9108, 0.4384, 0.9435, 0.4384, 0.9435, 0.4441, 0.9108, 0.4441, 0.9108, 0.4667, 0.9435, 0.4667, 0.9435, 0.4723, 0.9108, 0.4723, 0.9108, 0.4836, 0.9435, 0.4836, 0.9435, 0.4893, 0.9108, 0.4893, 0.9108, 0.5006, 0.9435, 0.5006, 0.9435, 0.5062, 0.9108, 0.5062, 0.8851, 0.7723, 0.8851, 0.7836, 0.896, 0.7836, 0.896, 0.7723, 0.8851, 0.6932, 0.8851, 0.7045, 0.896, 0.7045, 0.896, 0.6932, 0.8851, 0.6705, 0.8851, 0.6818, 0.896, 0.6818, 0.896, 0.6705, 0.8851, 0.7271, 0.8851, 0.7384, 0.896, 0.7384, 0.896, 0.7271, 0.8851, 0.761, 0.8851, 0.7723, 0.896, 0.7723, 0.896, 0.761, 0.8851, 0.6592, 0.8851, 0.6705, 0.896, 0.6705, 0.896, 0.6592, 0.8851, 0.7158, 0.8851, 0.7271, 0.896, 0.7271, 0.896, 0.7158, 0.8851, 0.7497, 0.8851, 0.761, 0.896, 0.761, 0.896, 0.7497, 0.8851, 0.7836, 0.8851, 0.7949, 0.896, 0.7949, 0.896, 0.7836, 0.8851, 0.7045, 0.8851, 0.7158, 0.896, 0.7158, 0.896, 0.7045, 0.8851, 0.6818, 0.8851, 0.6932, 0.896, 0.6932, 0.896, 0.6818, 0.8851, 0.7384, 0.8851, 0.7497, 0.896, 0.7497, 0.896, 0.7384, 0.9862, 0.3597, 0.9919, 0.3499, 0.9813, 0.3471, 0.9785, 0.352, 0.6986, 0.941, 0.6888, 0.9353, 0.6775, 0.9353, 0.6677, 0.941, 0.662, 0.9508, 0.662, 0.9621, 0.6677, 0.9719, 0.6775, 0.9775, 0.6888, 0.9775, 0.6986, 0.9719, 0.7042, 0.9621, 0.7042, 0.9508, 0.9108, 0.461, 0.9108, 0.4667, 0.9435, 0.4667, 0.9435, 0.461, 0.9651, 0.3231, 0.9553, 0.3288, 0.9631, 0.3365, 0.968, 0.3337, 0.9497, 0.3499, 0.9553, 0.3597, 0.9631, 0.352, 0.9602, 0.3471, 0.9919, 0.3499, 0.9919, 0.3386, 0.9813, 0.3414, 0.9813, 0.3471, 0.9764, 0.3653, 0.9862, 0.3597, 0.9785, 0.352, 0.9736, 0.3548, 0.9764, 0.3231, 0.9651, 0.3231, 0.968, 0.3337, 0.9736, 0.3337, 0.9497, 0.3386, 0.9497, 0.3499, 0.9602, 0.3471, 0.9602, 0.3414, 0.9651, 0.3653, 0.9764, 0.3653, 0.9736, 0.3548, 0.968, 0.3548, 0.9862, 0.3288, 0.9764, 0.3231, 0.9736, 0.3337, 0.9785, 0.3365, 0.9553, 0.3288, 0.9497, 0.3386, 0.9602, 0.3414, 0.9631, 0.3365, 0.9553, 0.3597, 0.9651, 0.3653, 0.968, 0.3548, 0.9631, 0.352, 0.9919, 0.3386, 0.9862, 0.3288, 0.9785, 0.3365, 0.9813, 0.3414, 0.8724, 0.5995, 0.8724, 0.6051, 0.8753, 0.61, 0.8802, 0.6129, 0.8858, 0.6129, 0.8907, 0.61, 0.8935, 0.6051, 0.8935, 0.5995, 0.8907, 0.5946, 0.8858, 0.5918, 0.8802, 0.5918, 0.8753, 0.5946, 0.9108, 0.4497, 0.9108, 0.4554, 0.9435, 0.4554, 0.9435, 0.4497, 0.9108, 0.478, 0.9108, 0.4836, 0.9435, 0.4836, 0.9435, 0.478, 0.9108, 0.4949, 0.9108, 0.5006, 0.9435, 0.5006, 0.9435, 0.4949, 0.9108, 0.4554, 0.9108, 0.461, 0.9435, 0.461, 0.9435, 0.4554, 0.9108, 0.4441, 0.9108, 0.4497, 0.9435, 0.4497, 0.9435, 0.4441, 0.9108, 0.4723, 0.9108, 0.478, 0.9435, 0.478, 0.9435, 0.4723, 0.9108, 0.4893, 0.9108, 0.4949, 0.9435, 0.4949, 0.9435, 0.4893, 0.9108, 0.4384, 0.9108, 0.4441, 0.9435, 0.4441, 0.9435, 0.4384, 0.9108, 0.4667, 0.9108, 0.4723, 0.9435, 0.4723, 0.9435, 0.4667, 0.9108, 0.4836, 0.9108, 0.4893, 0.9435, 0.4893, 0.9435, 0.4836, 0.9108, 0.5006, 0.9108, 0.5062, 0.9435, 0.5062, 0.9435, 0.5006, 0.8851, 0.7723, 0.8851, 0.7836, 0.896, 0.7836, 0.896, 0.7723, 0.8851, 0.6932, 0.8851, 0.7045, 0.896, 0.7045, 0.896, 0.6932, 0.8851, 0.6705, 0.8851, 0.6818, 0.896, 0.6818, 0.896, 0.6705, 0.8851, 0.7271, 0.8851, 0.7384, 0.896, 0.7384, 0.896, 0.7271, 0.8851, 0.761, 0.8851, 0.7723, 0.896, 0.7723, 0.896, 0.761, 0.8851, 0.6592, 0.8851, 0.6705, 0.896, 0.6705, 0.896, 0.6592, 0.8851, 0.7158, 0.8851, 0.7271, 0.896, 0.7271, 0.896, 0.7158, 0.8851, 0.7497, 0.8851, 0.761, 0.896, 0.761, 0.896, 0.7497, 0.8851, 0.7836, 0.8851, 0.7949, 0.896, 0.7949, 0.896, 0.7836, 0.8851, 0.7045, 0.8851, 0.7158, 0.896, 0.7158, 0.896, 0.7045, 0.8851, 0.6818, 0.8851, 0.6932, 0.896, 0.6932, 0.896, 0.6818, 0.8851, 0.7384, 0.8851, 0.7497, 0.896, 0.7497, 0.896, 0.7384, 0.9862, 0.3597, 0.9919, 0.3499, 0.9813, 0.3471, 0.9785, 0.352, 0.6986, 0.941, 0.6888, 0.9353, 0.6775, 0.9353, 0.6677, 0.941, 0.662, 0.9508, 0.662, 0.9621, 0.6677, 0.9719, 0.6775, 0.9775, 0.6888, 0.9775, 0.6986, 0.9719, 0.7042, 0.9621, 0.7042, 0.9508, 0.9108, 0.461, 0.9108, 0.4667, 0.9435, 0.4667, 0.9435, 0.461, 0.9651, 0.3231, 0.9553, 0.3288, 0.9631, 0.3365, 0.968, 0.3337, 0.9497, 0.3499, 0.9553, 0.3597, 0.9631, 0.352, 0.9602, 0.3471, 0.9919, 0.3499, 0.9919, 0.3386, 0.9813, 0.3414, 0.9813, 0.3471, 0.9764, 0.3653, 0.9862, 0.3597, 0.9785, 0.352, 0.9736, 0.3548, 0.9764, 0.3231, 0.9651, 0.3231, 0.968, 0.3337, 0.9736, 0.3337, 0.9497, 0.3386, 0.9497, 0.3499, 0.9602, 0.3471, 0.9602, 0.3414, 0.9651, 0.3653, 0.9764, 0.3653, 0.9736, 0.3548, 0.968, 0.3548, 0.9862, 0.3288, 0.9764, 0.3231, 0.9736, 0.3337, 0.9785, 0.3365, 0.9553, 0.3288, 0.9497, 0.3386, 0.9602, 0.3414, 0.9631, 0.3365, 0.9553, 0.3597, 0.9651, 0.3653, 0.968, 0.3548, 0.9631, 0.352, 0.9919, 0.3386, 0.9862, 0.3288, 0.9785, 0.3365, 0.9813, 0.3414, 0.8724, 0.5995, 0.8724, 0.6051, 0.8753, 0.61, 0.8802, 0.6129, 0.8858, 0.6129, 0.8907, 0.61, 0.8935, 0.6051, 0.8935, 0.5995, 0.8907, 0.5946, 0.8858, 0.5918, 0.8802, 0.5918, 0.8753, 0.5946, 0.9108, 0.4497, 0.9108, 0.4554, 0.9435, 0.4554, 0.9435, 0.4497, 0.9108, 0.478, 0.9108, 0.4836, 0.9435, 0.4836, 0.9435, 0.478, 0.9108, 0.4949, 0.9108, 0.5006, 0.9435, 0.5006, 0.9435, 0.4949, 0.9108, 0.4554, 0.9108, 0.461, 0.9435, 0.461, 0.9435, 0.4554, 0.9108, 0.4441, 0.9108, 0.4497, 0.9435, 0.4497, 0.9435, 0.4441, 0.9108, 0.4723, 0.9108, 0.478, 0.9435, 0.478, 0.9435, 0.4723, 0.9108, 0.4893, 0.9108, 0.4949, 0.9435, 0.4949, 0.9435, 0.4893, 0.9108, 0.4384, 0.9108, 0.4441, 0.9435, 0.4441, 0.9435, 0.4384, 0.9108, 0.4667, 0.9108, 0.4723, 0.9435, 0.4723, 0.9435, 0.4667, 0.9108, 0.4836, 0.9108, 0.4893, 0.9435, 0.4893, 0.9435, 0.4836, 0.9108, 0.5006, 0.9108, 0.5062, 0.9435, 0.5062, 0.9435, 0.5006, 0.8851, 0.7723, 0.896, 0.7723, 0.896, 0.7836, 0.8851, 0.7836, 0.8851, 0.6932, 0.896, 0.6932, 0.896, 0.7045, 0.8851, 0.7045, 0.8851, 0.6705, 0.896, 0.6705, 0.896, 0.6818, 0.8851, 0.6818, 0.8851, 0.7271, 0.896, 0.7271, 0.896, 0.7384, 0.8851, 0.7384, 0.8851, 0.761, 0.896, 0.761, 0.896, 0.7723, 0.8851, 0.7723, 0.8851, 0.6592, 0.896, 0.6592, 0.896, 0.6705, 0.8851, 0.6705, 0.8851, 0.7158, 0.896, 0.7158, 0.896, 0.7271, 0.8851, 0.7271, 0.8851, 0.7497, 0.896, 0.7497, 0.896, 0.761, 0.8851, 0.761, 0.8851, 0.7836, 0.896, 0.7836, 0.896, 0.7949, 0.8851, 0.7949, 0.8851, 0.7045, 0.896, 0.7045, 0.896, 0.7158, 0.8851, 0.7158, 0.8851, 0.6818, 0.896, 0.6818, 0.896, 0.6932, 0.8851, 0.6932, 0.8851, 0.7384, 0.896, 0.7384, 0.896, 0.7497, 0.8851, 0.7497, 0.9862, 0.3597, 0.9785, 0.352, 0.9813, 0.3471, 0.9919, 0.3499, 0.6986, 0.941, 0.7042, 0.9508, 0.7042, 0.9621, 0.6986, 0.9719, 0.6888, 0.9775, 0.6775, 0.9775, 0.6677, 0.9719, 0.662, 0.9621, 0.662, 0.9508, 0.6677, 0.941, 0.6775, 0.9353, 0.6888, 0.9353, 0.9108, 0.461, 0.9435, 0.461, 0.9435, 0.4667, 0.9108, 0.4667, 0.9651, 0.3231, 0.968, 0.3337, 0.9631, 0.3365, 0.9553, 0.3288, 0.9497, 0.3499, 0.9602, 0.3471, 0.9631, 0.352, 0.9553, 0.3597, 0.9919, 0.3499, 0.9813, 0.3471, 0.9813, 0.3414, 0.9919, 0.3386, 0.9764, 0.3653, 0.9736, 0.3548, 0.9785, 0.352, 0.9862, 0.3597, 0.9764, 0.3231, 0.9736, 0.3337, 0.968, 0.3337, 0.9651, 0.3231, 0.9497, 0.3386, 0.9602, 0.3414, 0.9602, 0.3471, 0.9497, 0.3499, 0.9651, 0.3653, 0.968, 0.3548, 0.9736, 0.3548, 0.9764, 0.3653, 0.9862, 0.3288, 0.9785, 0.3365, 0.9736, 0.3337, 0.9764, 0.3231, 0.9553, 0.3288, 0.9631, 0.3365, 0.9602, 0.3414, 0.9497, 0.3386, 0.9553, 0.3597, 0.9631, 0.352, 0.968, 0.3548, 0.9651, 0.3653, 0.9919, 0.3386, 0.9813, 0.3414, 0.9785, 0.3365, 0.9862, 0.3288, 0.8724, 0.5995, 0.8753, 0.5946, 0.8802, 0.5918, 0.8858, 0.5918, 0.8907, 0.5946, 0.8935, 0.5995, 0.8935, 0.6051, 0.8907, 0.61, 0.8858, 0.6129, 0.8802, 0.6129, 0.8753, 0.61, 0.8724, 0.6051, 0.9108, 0.4497, 0.9435, 0.4497, 0.9435, 0.4554, 0.9108, 0.4554, 0.9108, 0.478, 0.9435, 0.478, 0.9435, 0.4836, 0.9108, 0.4836, 0.9108, 0.4949, 0.9435, 0.4949, 0.9435, 0.5006, 0.9108, 0.5006, 0.9108, 0.4554, 0.9435, 0.4554, 0.9435, 0.461, 0.9108, 0.461, 0.9108, 0.4441, 0.9435, 0.4441, 0.9435, 0.4497, 0.9108, 0.4497, 0.9108, 0.4723, 0.9435, 0.4723, 0.9435, 0.478, 0.9108, 0.478, 0.9108, 0.4893, 0.9435, 0.4893, 0.9435, 0.4949, 0.9108, 0.4949, 0.9108, 0.4384, 0.9435, 0.4384, 0.9435, 0.4441, 0.9108, 0.4441, 0.9108, 0.4667, 0.9435, 0.4667, 0.9435, 0.4723, 0.9108, 0.4723, 0.9108, 0.4836, 0.9435, 0.4836, 0.9435, 0.4893, 0.9108, 0.4893, 0.9108, 0.5006, 0.9435, 0.5006, 0.9435, 0.5062, 0.9108, 0.5062, 0.8851, 0.7723, 0.896, 0.7723, 0.896, 0.7836, 0.8851, 0.7836, 0.8851, 0.6932, 0.896, 0.6932, 0.896, 0.7045, 0.8851, 0.7045, 0.8851, 0.6705, 0.896, 0.6705, 0.896, 0.6818, 0.8851, 0.6818, 0.8851, 0.7271, 0.896, 0.7271, 0.896, 0.7384, 0.8851, 0.7384, 0.8851, 0.761, 0.896, 0.761, 0.896, 0.7723, 0.8851, 0.7723, 0.8851, 0.6592, 0.896, 0.6592, 0.896, 0.6705, 0.8851, 0.6705, 0.8851, 0.7158, 0.896, 0.7158, 0.896, 0.7271, 0.8851, 0.7271, 0.8851, 0.7497, 0.896, 0.7497, 0.896, 0.761, 0.8851, 0.761, 0.8851, 0.7836, 0.896, 0.7836, 0.896, 0.7949, 0.8851, 0.7949, 0.8851, 0.7045, 0.896, 0.7045, 0.896, 0.7158, 0.8851, 0.7158, 0.8851, 0.6818, 0.896, 0.6818, 0.896, 0.6932, 0.8851, 0.6932, 0.8851, 0.7384, 0.896, 0.7384, 0.896, 0.7497, 0.8851, 0.7497, 0.9862, 0.3597, 0.9785, 0.352, 0.9813, 0.3471, 0.9919, 0.3499, 0.6986, 0.941, 0.7042, 0.9508, 0.7042, 0.9621, 0.6986, 0.9719, 0.6888, 0.9775, 0.6775, 0.9775, 0.6677, 0.9719, 0.662, 0.9621, 0.662, 0.9508, 0.6677, 0.941, 0.6775, 0.9353, 0.6888, 0.9353, 0.9108, 0.461, 0.9435, 0.461, 0.9435, 0.4667, 0.9108, 0.4667, 0.9651, 0.3231, 0.968, 0.3337, 0.9631, 0.3365, 0.9553, 0.3288, 0.9497, 0.3499, 0.9602, 0.3471, 0.9631, 0.352, 0.9553, 0.3597, 0.9919, 0.3499, 0.9813, 0.3471, 0.9813, 0.3414, 0.9919, 0.3386, 0.9764, 0.3653, 0.9736, 0.3548, 0.9785, 0.352, 0.9862, 0.3597, 0.9764, 0.3231, 0.9736, 0.3337, 0.968, 0.3337, 0.9651, 0.3231, 0.9497, 0.3386, 0.9602, 0.3414, 0.9602, 0.3471, 0.9497, 0.3499, 0.9651, 0.3653, 0.968, 0.3548, 0.9736, 0.3548, 0.9764, 0.3653, 0.9862, 0.3288, 0.9785, 0.3365, 0.9736, 0.3337, 0.9764, 0.3231, 0.9553, 0.3288, 0.9631, 0.3365, 0.9602, 0.3414, 0.9497, 0.3386, 0.9553, 0.3597, 0.9631, 0.352, 0.968, 0.3548, 0.9651, 0.3653, 0.9919, 0.3386, 0.9813, 0.3414, 0.9785, 0.3365, 0.9862, 0.3288, 0.8724, 0.5995, 0.8753, 0.5946, 0.8802, 0.5918, 0.8858, 0.5918, 0.8907, 0.5946, 0.8935, 0.5995, 0.8935, 0.6051, 0.8907, 0.61, 0.8858, 0.6129, 0.8802, 0.6129, 0.8753, 0.61, 0.8724, 0.6051, 0.9108, 0.4497, 0.9435, 0.4497, 0.9435, 0.4554, 0.9108, 0.4554, 0.9108, 0.478, 0.9435, 0.478, 0.9435, 0.4836, 0.9108, 0.4836, 0.9108, 0.4949, 0.9435, 0.4949, 0.9435, 0.5006, 0.9108, 0.5006, 0.9108, 0.4554, 0.9435, 0.4554, 0.9435, 0.461, 0.9108, 0.461, 0.9108, 0.4441, 0.9435, 0.4441, 0.9435, 0.4497, 0.9108, 0.4497, 0.9108, 0.4723, 0.9435, 0.4723, 0.9435, 0.478, 0.9108, 0.478, 0.9108, 0.4893, 0.9435, 0.4893, 0.9435, 0.4949, 0.9108, 0.4949, 0.9108, 0.4384, 0.9435, 0.4384, 0.9435, 0.4441, 0.9108, 0.4441, 0.9108, 0.4667, 0.9435, 0.4667, 0.9435, 0.4723, 0.9108, 0.4723, 0.9108, 0.4836, 0.9435, 0.4836, 0.9435, 0.4893, 0.9108, 0.4893, 0.9108, 0.5006, 0.9435, 0.5006, 0.9435, 0.5062, 0.9108, 0.5062, 0.8851, 0.7723, 0.8851, 0.7836, 0.896, 0.7836, 0.896, 0.7723, 0.8851, 0.6932, 0.8851, 0.7045, 0.896, 0.7045, 0.896, 0.6932, 0.8851, 0.6705, 0.8851, 0.6818, 0.896, 0.6818, 0.896, 0.6705, 0.8851, 0.7271, 0.8851, 0.7384, 0.896, 0.7384, 0.896, 0.7271, 0.8851, 0.761, 0.8851, 0.7723, 0.896, 0.7723, 0.896, 0.761, 0.8851, 0.6592, 0.8851, 0.6705, 0.896, 0.6705, 0.896, 0.6592, 0.8851, 0.7158, 0.8851, 0.7271, 0.896, 0.7271, 0.896, 0.7158, 0.8851, 0.7497, 0.8851, 0.761, 0.896, 0.761, 0.896, 0.7497, 0.8851, 0.7836, 0.8851, 0.7949, 0.896, 0.7949, 0.896, 0.7836, 0.8851, 0.7045, 0.8851, 0.7158, 0.896, 0.7158, 0.896, 0.7045, 0.8851, 0.6818, 0.8851, 0.6932, 0.896, 0.6932, 0.896, 0.6818, 0.8851, 0.7384, 0.8851, 0.7497, 0.896, 0.7497, 0.896, 0.7384, 0.9862, 0.3597, 0.9919, 0.3499, 0.9813, 0.3471, 0.9785, 0.352, 0.6986, 0.941, 0.6888, 0.9353, 0.6775, 0.9353, 0.6677, 0.941, 0.662, 0.9508, 0.662, 0.9621, 0.6677, 0.9719, 0.6775, 0.9775, 0.6888, 0.9775, 0.6986, 0.9719, 0.7042, 0.9621, 0.7042, 0.9508, 0.9108, 0.461, 0.9108, 0.4667, 0.9435, 0.4667, 0.9435, 0.461, 0.9651, 0.3231, 0.9553, 0.3288, 0.9631, 0.3365, 0.968, 0.3337, 0.9497, 0.3499, 0.9553, 0.3597, 0.9631, 0.352, 0.9602, 0.3471, 0.9919, 0.3499, 0.9919, 0.3386, 0.9813, 0.3414, 0.9813, 0.3471, 0.9764, 0.3653, 0.9862, 0.3597, 0.9785, 0.352, 0.9736, 0.3548, 0.9764, 0.3231, 0.9651, 0.3231, 0.968, 0.3337, 0.9736, 0.3337, 0.9497, 0.3386, 0.9497, 0.3499, 0.9602, 0.3471, 0.9602, 0.3414, 0.9651, 0.3653, 0.9764, 0.3653, 0.9736, 0.3548, 0.968, 0.3548, 0.9862, 0.3288, 0.9764, 0.3231, 0.9736, 0.3337, 0.9785, 0.3365, 0.9553, 0.3288, 0.9497, 0.3386, 0.9602, 0.3414, 0.9631, 0.3365, 0.9553, 0.3597, 0.9651, 0.3653, 0.968, 0.3548, 0.9631, 0.352, 0.9919, 0.3386, 0.9862, 0.3288, 0.9785, 0.3365, 0.9813, 0.3414, 0.8724, 0.5995, 0.8724, 0.6051, 0.8753, 0.61, 0.8802, 0.6129, 0.8858, 0.6129, 0.8907, 0.61, 0.8935, 0.6051, 0.8935, 0.5995, 0.8907, 0.5946, 0.8858, 0.5918, 0.8802, 0.5918, 0.8753, 0.5946, 0.9108, 0.4497, 0.9108, 0.4554, 0.9435, 0.4554, 0.9435, 0.4497, 0.9108, 0.478, 0.9108, 0.4836, 0.9435, 0.4836, 0.9435, 0.478, 0.9108, 0.4949, 0.9108, 0.5006, 0.9435, 0.5006, 0.9435, 0.4949, 0.9108, 0.4554, 0.9108, 0.461, 0.9435, 0.461, 0.9435, 0.4554, 0.9108, 0.4441, 0.9108, 0.4497, 0.9435, 0.4497, 0.9435, 0.4441, 0.9108, 0.4723, 0.9108, 0.478, 0.9435, 0.478, 0.9435, 0.4723, 0.9108, 0.4893, 0.9108, 0.4949, 0.9435, 0.4949, 0.9435, 0.4893, 0.9108, 0.4384, 0.9108, 0.4441, 0.9435, 0.4441, 0.9435, 0.4384, 0.9108, 0.4667, 0.9108, 0.4723, 0.9435, 0.4723, 0.9435, 0.4667, 0.9108, 0.4836, 0.9108, 0.4893, 0.9435, 0.4893, 0.9435, 0.4836, 0.9108, 0.5006, 0.9108, 0.5062, 0.9435, 0.5062, 0.9435, 0.5006, 0.8851, 0.7723, 0.8851, 0.7836, 0.896, 0.7836, 0.896, 0.7723, 0.8851, 0.6932, 0.8851, 0.7045, 0.896, 0.7045, 0.896, 0.6932, 0.8851, 0.6705, 0.8851, 0.6818, 0.896, 0.6818, 0.896, 0.6705, 0.8851, 0.7271, 0.8851, 0.7384, 0.896, 0.7384, 0.896, 0.7271, 0.8851, 0.761, 0.8851, 0.7723, 0.896, 0.7723, 0.896, 0.761, 0.8851, 0.6592, 0.8851, 0.6705, 0.896, 0.6705, 0.896, 0.6592, 0.8851, 0.7158, 0.8851, 0.7271, 0.896, 0.7271, 0.896, 0.7158, 0.8851, 0.7497, 0.8851, 0.761, 0.896, 0.761, 0.896, 0.7497, 0.8851, 0.7836, 0.8851, 0.7949, 0.896, 0.7949, 0.896, 0.7836, 0.8851, 0.7045, 0.8851, 0.7158, 0.896, 0.7158, 0.896, 0.7045, 0.8851, 0.6818, 0.8851, 0.6932, 0.896, 0.6932, 0.896, 0.6818, 0.8851, 0.7384, 0.8851, 0.7497, 0.896, 0.7497, 0.896, 0.7384, 0.9862, 0.3597, 0.9919, 0.3499, 0.9813, 0.3471, 0.9785, 0.352, 0.6986, 0.941, 0.6888, 0.9353, 0.6775, 0.9353, 0.6677, 0.941, 0.662, 0.9508, 0.662, 0.9621, 0.6677, 0.9719, 0.6775, 0.9775, 0.6888, 0.9775, 0.6986, 0.9719, 0.7042, 0.9621, 0.7042, 0.9508, 0.9108, 0.461, 0.9108, 0.4667, 0.9435, 0.4667, 0.9435, 0.461, 0.9651, 0.3231, 0.9553, 0.3288, 0.9631, 0.3365, 0.968, 0.3337, 0.9497, 0.3499, 0.9553, 0.3597, 0.9631, 0.352, 0.9602, 0.3471, 0.9919, 0.3499, 0.9919, 0.3386, 0.9813, 0.3414, 0.9813, 0.3471, 0.9764, 0.3653, 0.9862, 0.3597, 0.9785, 0.352, 0.9736, 0.3548, 0.9764, 0.3231, 0.9651, 0.3231, 0.968, 0.3337, 0.9736, 0.3337, 0.9497, 0.3386, 0.9497, 0.3499, 0.9602, 0.3471, 0.9602, 0.3414, 0.9651, 0.3653, 0.9764, 0.3653, 0.9736, 0.3548, 0.968, 0.3548, 0.9862, 0.3288, 0.9764, 0.3231, 0.9736, 0.3337, 0.9785, 0.3365, 0.9553, 0.3288, 0.9497, 0.3386, 0.9602, 0.3414, 0.9631, 0.3365, 0.9553, 0.3597, 0.9651, 0.3653, 0.968, 0.3548, 0.9631, 0.352, 0.9919, 0.3386, 0.9862, 0.3288, 0.9785, 0.3365, 0.9813, 0.3414, 0.8724, 0.5995, 0.8724, 0.6051, 0.8753, 0.61, 0.8802, 0.6129, 0.8858, 0.6129, 0.8907, 0.61, 0.8935, 0.6051, 0.8935, 0.5995, 0.8907, 0.5946, 0.8858, 0.5918, 0.8802, 0.5918, 0.8753, 0.5946, 0.9108, 0.4497, 0.9108, 0.4554, 0.9435, 0.4554, 0.9435, 0.4497, 0.9108, 0.478, 0.9108, 0.4836, 0.9435, 0.4836, 0.9435, 0.478, 0.9108, 0.4949, 0.9108, 0.5006, 0.9435, 0.5006, 0.9435, 0.4949, 0.9108, 0.4554, 0.9108, 0.461, 0.9435, 0.461, 0.9435, 0.4554, 0.9108, 0.4441, 0.9108, 0.4497, 0.9435, 0.4497, 0.9435, 0.4441, 0.9108, 0.4723, 0.9108, 0.478, 0.9435, 0.478, 0.9435, 0.4723, 0.9108, 0.4893, 0.9108, 0.4949, 0.9435, 0.4949, 0.9435, 0.4893, 0.9108, 0.4384, 0.9108, 0.4441, 0.9435, 0.4441, 0.9435, 0.4384, 0.9108, 0.4667, 0.9108, 0.4723, 0.9435, 0.4723, 0.9435, 0.4667, 0.9108, 0.4836, 0.9108, 0.4893, 0.9435, 0.4893, 0.9435, 0.4836, 0.9108, 0.5006, 0.9108, 0.5062, 0.9435, 0.5062, 0.9435, 0.5006, 0.8851, 0.7723, 0.896, 0.7723, 0.896, 0.7836, 0.8851, 0.7836, 0.8851, 0.6932, 0.896, 0.6932, 0.896, 0.7045, 0.8851, 0.7045, 0.8851, 0.6705, 0.896, 0.6705, 0.896, 0.6818, 0.8851, 0.6818, 0.8851, 0.7271, 0.896, 0.7271, 0.896, 0.7384, 0.8851, 0.7384, 0.8851, 0.761, 0.896, 0.761, 0.896, 0.7723, 0.8851, 0.7723, 0.8851, 0.6592, 0.896, 0.6592, 0.896, 0.6705, 0.8851, 0.6705, 0.8851, 0.7158, 0.896, 0.7158, 0.896, 0.7271, 0.8851, 0.7271, 0.8851, 0.7497, 0.896, 0.7497, 0.896, 0.761, 0.8851, 0.761, 0.8851, 0.7836, 0.896, 0.7836, 0.896, 0.7949, 0.8851, 0.7949, 0.8851, 0.7045, 0.896, 0.7045, 0.896, 0.7158, 0.8851, 0.7158, 0.8851, 0.6818, 0.896, 0.6818, 0.896, 0.6932, 0.8851, 0.6932, 0.8851, 0.7384, 0.896, 0.7384, 0.896, 0.7497, 0.8851, 0.7497, 0.9862, 0.3597, 0.9785, 0.352, 0.9813, 0.3471, 0.9919, 0.3499, 0.6986, 0.941, 0.7042, 0.9508, 0.7042, 0.9621, 0.6986, 0.9719, 0.6888, 0.9775, 0.6775, 0.9775, 0.6677, 0.9719, 0.662, 0.9621, 0.662, 0.9508, 0.6677, 0.941, 0.6775, 0.9353, 0.6888, 0.9353, 0.9108, 0.461, 0.9435, 0.461, 0.9435, 0.4667, 0.9108, 0.4667, 0.9651, 0.3231, 0.968, 0.3337, 0.9631, 0.3365, 0.9553, 0.3288, 0.9497, 0.3499, 0.9602, 0.3471, 0.9631, 0.352, 0.9553, 0.3597, 0.9919, 0.3499, 0.9813, 0.3471, 0.9813, 0.3414, 0.9919, 0.3386, 0.9764, 0.3653, 0.9736, 0.3548, 0.9785, 0.352, 0.9862, 0.3597, 0.9764, 0.3231, 0.9736, 0.3337, 0.968, 0.3337, 0.9651, 0.3231, 0.9497, 0.3386, 0.9602, 0.3414, 0.9602, 0.3471, 0.9497, 0.3499, 0.9651, 0.3653, 0.968, 0.3548, 0.9736, 0.3548, 0.9764, 0.3653, 0.9862, 0.3288, 0.9785, 0.3365, 0.9736, 0.3337, 0.9764, 0.3231, 0.9553, 0.3288, 0.9631, 0.3365, 0.9602, 0.3414, 0.9497, 0.3386, 0.9553, 0.3597, 0.9631, 0.352, 0.968, 0.3548, 0.9651, 0.3653, 0.9919, 0.3386, 0.9813, 0.3414, 0.9785, 0.3365, 0.9862, 0.3288, 0.8724, 0.5995, 0.8753, 0.5946, 0.8802, 0.5918, 0.8858, 0.5918, 0.8907, 0.5946, 0.8935, 0.5995, 0.8935, 0.6051, 0.8907, 0.61, 0.8858, 0.6129, 0.8802, 0.6129, 0.8753, 0.61, 0.8724, 0.6051, 0.9108, 0.4497, 0.9435, 0.4497, 0.9435, 0.4554, 0.9108, 0.4554, 0.9108, 0.478, 0.9435, 0.478, 0.9435, 0.4836, 0.9108, 0.4836, 0.9108, 0.4949, 0.9435, 0.4949, 0.9435, 0.5006, 0.9108, 0.5006, 0.9108, 0.4554, 0.9435, 0.4554, 0.9435, 0.461, 0.9108, 0.461, 0.9108, 0.4441, 0.9435, 0.4441, 0.9435, 0.4497, 0.9108, 0.4497, 0.9108, 0.4723, 0.9435, 0.4723, 0.9435, 0.478, 0.9108, 0.478, 0.9108, 0.4893, 0.9435, 0.4893, 0.9435, 0.4949, 0.9108, 0.4949, 0.9108, 0.4384, 0.9435, 0.4384, 0.9435, 0.4441, 0.9108, 0.4441, 0.9108, 0.4667, 0.9435, 0.4667, 0.9435, 0.4723, 0.9108, 0.4723, 0.9108, 0.4836, 0.9435, 0.4836, 0.9435, 0.4893, 0.9108, 0.4893, 0.9108, 0.5006, 0.9435, 0.5006, 0.9435, 0.5062, 0.9108, 0.5062, 0.8366, 0.02881, 0.7331, 0.02885, 0.7331, 0.008154, 0.8366, 0.008117, 0.3394, 0.8599, 0.3394, 0.8392, 0.3601, 0.8392, 0.3601, 0.8599, 0.692, 0.3808, 0.692, 0.4222, 0.6713, 0.4222, 0.6713, 0.4015, 0.6713, 0.3808, 0.7332, 0.1944, 0.7334, 0.4221, 0.692, 0.4222, 0.692, 0.3808, 0.6918, 0.1944, 0.8158, 0.6592, 0.8158, 0.8248, 0.7719, 0.8248, 0.7719, 0.6592, 0.7334, 0.4221, 0.7332, 0.1944, 0.8367, 0.1944, 0.8367, 0.4221, 0.6711, 0.1944, 0.671, 0.02887, 0.6917, 0.02887, 0.6918, 0.1944, 0.6065, 0.1945, 0.6064, 0.0289, 0.6271, 0.02889, 0.6272, 0.1945, 0.6272, 0.1945, 0.6271, 0.02889, 0.671, 0.02887, 0.6711, 0.1944, 0.7331, 0.02885, 0.7332, 0.1944, 0.6918, 0.1944, 0.6917, 0.02887, 0.7332, 0.1944, 0.7331, 0.02885, 0.8366, 0.02881, 0.8367, 0.1944, 0.8365, 0.6592, 0.8365, 0.8248, 0.8158, 0.8248, 0.8158, 0.6592, 0.6064, 0.0289, 0.6064, 0.008206, 0.6271, 0.008197, 0.6271, 0.02889, 0.4281, 0.8392, 0.4902, 0.9012, 0.4902, 0.9424, 0.4074, 0.9424, 0.4074, 0.8599, 0.4074, 0.8392, 0.5547, 0.008228, 0.6064, 0.008206, 0.6064, 0.0289, 0.5547, 0.02892, 0.1729, 0.868, 0.1936, 0.868, 0.2761, 0.868, 0.2761, 0.8887, 0.1729, 0.8887, 0.5425, 0.4384, 0.5632, 0.4384, 0.563, 0.6247, 0.5423, 0.6247, 0.8365, 0.8558, 0.7848, 0.8558, 0.8158, 0.8248, 0.8365, 0.8248, 0.1729, 0.8266, 0.2761, 0.8266, 0.2761, 0.868, 0.1936, 0.868, 0.1729, 0.868, 0.5835, 0.4016, 0.5423, 0.4016, 0.5423, 0.3809, 0.5835, 0.3809, 0.6713, 0.3808, 0.6713, 0.4015, 0.6713, 0.4222, 0.5835, 0.4016, 0.5835, 0.3809, 0.1729, 0.8887, 0.2761, 0.8887, 0.2761, 0.9542, 0.2349, 0.9542, 0.3601, 0.8392, 0.3911, 0.8702, 0.3911, 0.8909, 0.3601, 0.8599, 0.671, 0.02887, 0.671, 0.008179, 0.6917, 0.00817, 0.6917, 0.02887, 0.6271, 0.02889, 0.6271, 0.008197, 0.671, 0.008179, 0.671, 0.02887, 0.7331, 0.02885, 0.6917, 0.02887, 0.6917, 0.00817, 0.7331, 0.008154, 0.3394, 0.8909, 0.3394, 0.8599, 0.3601, 0.8599, 0.3911, 0.8909, 0.594, 0.811, 0.594, 0.7903, 0.6458, 0.7903, 0.6458, 0.811, 0.3394, 0.8392, 0.3394, 0.8599, 0.3394, 0.8909, 0.3394, 0.9426, 0.298, 0.9426, 0.298, 0.8392, 0.563, 0.6247, 0.6458, 0.6247, 0.6458, 0.7903, 0.594, 0.7903, 0.563, 0.7903, 0.9051, 0.3409, 0.9157, 0.3231, 0.9335, 0.3338, 0.9228, 0.3515, 0.9335, 0.3941, 0.9157, 0.3835, 0.9051, 0.3409, 0.9228, 0.3515, 0.563, 0.6247, 0.5632, 0.4384, 0.6458, 0.4384, 0.6458, 0.6247, 0.8366, 0.02881, 0.8366, 0.008117, 0.7331, 0.008154, 0.7331, 0.02885, 0.3394, 0.8599, 0.3601, 0.8599, 0.3601, 0.8392, 0.3394, 0.8392, 0.692, 0.3808, 0.6713, 0.3808, 0.6713, 0.4015, 0.6713, 0.4222, 0.692, 0.4222, 0.7332, 0.1944, 0.6918, 0.1944, 0.692, 0.3808, 0.692, 0.4222, 0.7334, 0.4221, 0.8158, 0.6592, 0.7719, 0.6592, 0.7719, 0.8248, 0.8158, 0.8248, 0.7334, 0.4221, 0.8367, 0.4221, 0.8367, 0.1944, 0.7332, 0.1944, 0.6711, 0.1944, 0.6918, 0.1944, 0.6917, 0.02887, 0.671, 0.02887, 0.6065, 0.1945, 0.6272, 0.1945, 0.6271, 0.02889, 0.6064, 0.0289, 0.6272, 0.1945, 0.6711, 0.1944, 0.671, 0.02887, 0.6271, 0.02889, 0.7331, 0.02885, 0.6917, 0.02887, 0.6918, 0.1944, 0.7332, 0.1944, 0.7332, 0.1944, 0.8367, 0.1944, 0.8366, 0.02881, 0.7331, 0.02885, 0.8365, 0.6592, 0.8158, 0.6592, 0.8158, 0.8248, 0.8365, 0.8248, 0.6064, 0.0289, 0.6271, 0.02889, 0.6271, 0.008197, 0.6064, 0.008206, 0.4281, 0.8392, 0.4074, 0.8392, 0.4074, 0.8599, 0.4074, 0.9424, 0.4902, 0.9424, 0.4902, 0.9012, 0.5547, 0.008228, 0.5547, 0.02892, 0.6064, 0.0289, 0.6064, 0.008206, 0.1729, 0.868, 0.1729, 0.8887, 0.2761, 0.8887, 0.2761, 0.868, 0.1936, 0.868, 0.5425, 0.4384, 0.5423, 0.6247, 0.563, 0.6247, 0.5632, 0.4384, 0.8365, 0.8558, 0.8365, 0.8248, 0.8158, 0.8248, 0.7848, 0.8558, 0.1729, 0.8266, 0.1729, 0.868, 0.1936, 0.868, 0.2761, 0.868, 0.2761, 0.8266, 0.5835, 0.4016, 0.5835, 0.3809, 0.5423, 0.3809, 0.5423, 0.4016, 0.6713, 0.3808, 0.5835, 0.3809, 0.5835, 0.4016, 0.6713, 0.4222, 0.6713, 0.4015, 0.1729, 0.8887, 0.2349, 0.9542, 0.2761, 0.9542, 0.2761, 0.8887, 0.3601, 0.8392, 0.3601, 0.8599, 0.3911, 0.8909, 0.3911, 0.8702, 0.671, 0.02887, 0.6917, 0.02887, 0.6917, 0.00817, 0.671, 0.008179, 0.6271, 0.02889, 0.671, 0.02887, 0.671, 0.008179, 0.6271, 0.008197, 0.7331, 0.02885, 0.7331, 0.008154, 0.6917, 0.00817, 0.6917, 0.02887, 0.3394, 0.8909, 0.3911, 0.8909, 0.3601, 0.8599, 0.3394, 0.8599, 0.594, 0.811, 0.6458, 0.811, 0.6458, 0.7903, 0.594, 0.7903, 0.3394, 0.8392, 0.298, 0.8392, 0.298, 0.9426, 0.3394, 0.9426, 0.3394, 0.8909, 0.3394, 0.8599, 0.563, 0.6247, 0.563, 0.7903, 0.594, 0.7903, 0.6458, 0.7903, 0.6458, 0.6247, 0.9051, 0.3409, 0.9228, 0.3515, 0.9335, 0.3338, 0.9157, 0.3231, 0.9335, 0.3941, 0.9228, 0.3515, 0.9051, 0.3409, 0.9157, 0.3835, 0.563, 0.6247, 0.6458, 0.6247, 0.6458, 0.4384, 0.5632, 0.4384, 0.6989, 0.7481, 0.6989, 0.6912, 0.7557, 0.6912, 0.7557, 0.7481, 0.8288, 0.945, 0.7719, 0.945, 0.7719, 0.8881, 0.8288, 0.8881, 0.6989, 0.7481, 0.7557, 0.7481, 0.7557, 0.7708, 0.6989, 0.7708, 0.7947, 0.4384, 0.8515, 0.4384, 0.8515, 0.4611, 0.7947, 0.4611, 0.7947, 0.4384, 0.7947, 0.4611, 0.7719, 0.4611, 0.7719, 0.4384, 0.7719, 0.8881, 0.7719, 0.8721, 0.8174, 0.8721, 0.8288, 0.8881, 0.662, 0.6544, 0.7102, 0.6203, 0.7102, 0.643, 0.662, 0.6771, 0.7947, 0.4611, 0.8107, 0.4725, 0.8107, 0.4952, 0.8107, 0.643, 0.7947, 0.643, 0.8107, 0.643, 0.8107, 0.4952, 0.8107, 0.4725, 0.8562, 0.4725, 0.8562, 0.643, 0.7102, 0.643, 0.7102, 0.6203, 0.7102, 0.4725, 0.7557, 0.4725, 0.7557, 0.643, 0.7102, 0.4498, 0.7557, 0.4498, 0.7557, 0.4725, 0.7102, 0.4725, 0.7947, 0.4611, 0.7947, 0.643, 0.7719, 0.643, 0.7719, 0.4611, 0.6761, 0.4384, 0.6989, 0.4384, 0.7102, 0.4498, 0.7102, 0.4725, 0.7557, 0.643, 0.7557, 0.6912, 0.6989, 0.6912, 0.6761, 0.6912, 0.7102, 0.643, 0.662, 0.4725, 0.7102, 0.4725, 0.7102, 0.6203, 0.662, 0.6544, 0.6989, 0.7481, 0.7557, 0.7481, 0.7557, 0.6912, 0.6989, 0.6912, 0.8288, 0.945, 0.8288, 0.8881, 0.7719, 0.8881, 0.7719, 0.945, 0.6989, 0.7481, 0.6989, 0.7708, 0.7557, 0.7708, 0.7557, 0.7481, 0.7947, 0.4384, 0.7947, 0.4611, 0.8515, 0.4611, 0.8515, 0.4384, 0.7947, 0.4384, 0.7719, 0.4384, 0.7719, 0.4611, 0.7947, 0.4611, 0.7719, 0.8881, 0.8288, 0.8881, 0.8174, 0.8721, 0.7719, 0.8721, 0.662, 0.6544, 0.662, 0.6771, 0.7102, 0.643, 0.7102, 0.6203, 0.7947, 0.4611, 0.7947, 0.643, 0.8107, 0.643, 0.8107, 0.4952, 0.8107, 0.4725, 0.8107, 0.643, 0.8562, 0.643, 0.8562, 0.4725, 0.8107, 0.4725, 0.8107, 0.4952, 0.7102, 0.643, 0.7557, 0.643, 0.7557, 0.4725, 0.7102, 0.4725, 0.7102, 0.6203, 0.7102, 0.4498, 0.7102, 0.4725, 0.7557, 0.4725, 0.7557, 0.4498, 0.7947, 0.4611, 0.7719, 0.4611, 0.7719, 0.643, 0.7947, 0.643, 0.6761, 0.4384, 0.7102, 0.4725, 0.7102, 0.4498, 0.6989, 0.4384, 0.7557, 0.643, 0.7102, 0.643, 0.6761, 0.6912, 0.6989, 0.6912, 0.7557, 0.6912, 0.662, 0.4725, 0.662, 0.6544, 0.7102, 0.6203, 0.7102, 0.4725, 0.259, 0.03092, 0.259, 0.487, 0.03092, 0.487, 0.03092, 0.03092, 0.5261, 0.4642, 0.298, 0.4642, 0.298, 0.008117, 0.5261, 0.008117, 0.259, 0.487, 0.259, 0.5098, 0.03092, 0.5098, 0.03092, 0.487, 0.03092, 0.03092, 0.03092, 0.008117, 0.259, 0.008117, 0.259, 0.03092, 0.03092, 0.487, 0.008117, 0.487, 0.008117, 0.03092, 0.03092, 0.03092, 0.259, 0.03092, 0.2818, 0.03092, 0.2818, 0.487, 0.259, 0.487, 0.8945, 0.5184, 0.8724, 0.5184, 0.8724, 0.507, 0.8945, 0.507, 0.8945, 0.507, 0.8724, 0.507, 0.8724, 0.4955, 0.8945, 0.4955, 0.8945, 0.4955, 0.8724, 0.4955, 0.8724, 0.4841, 0.8945, 0.4841, 0.8945, 0.4841, 0.8724, 0.4841, 0.8724, 0.4727, 0.8945, 0.4727, 0.8945, 0.4727, 0.8724, 0.4727, 0.8724, 0.4613, 0.8945, 0.4613, 0.8945, 0.4613, 0.8724, 0.4613, 0.8724, 0.4498, 0.8945, 0.4498, 0.8945, 0.4498, 0.8724, 0.4498, 0.8724, 0.4384, 0.8945, 0.4384, 0.8945, 0.5755, 0.8724, 0.5755, 0.8724, 0.5641, 0.8945, 0.5641, 0.8945, 0.5641, 0.8724, 0.5641, 0.8724, 0.5527, 0.8945, 0.5527, 0.8945, 0.5527, 0.8724, 0.5527, 0.8724, 0.5413, 0.8945, 0.5413, 0.9478, 0.2287, 0.9577, 0.2344, 0.9634, 0.2443, 0.9634, 0.2557, 0.9577, 0.2656, 0.9478, 0.2713, 0.9364, 0.2713, 0.9265, 0.2656, 0.9208, 0.2557, 0.9208, 0.2443, 0.9265, 0.2344, 0.9364, 0.2287, 0.8945, 0.5413, 0.8724, 0.5413, 0.8724, 0.5298, 0.8945, 0.5298, 0.8945, 0.5298, 0.8724, 0.5298, 0.8724, 0.5184, 0.8945, 0.5184, 0.9478, 0.1698, 0.9577, 0.1755, 0.9634, 0.1854, 0.9634, 0.1968, 0.9577, 0.2067, 0.9478, 0.2124, 0.9364, 0.2124, 0.9265, 0.2067, 0.9208, 0.1968, 0.9208, 0.1854, 0.9265, 0.1755, 0.9364, 0.1698, 0.875, 0.2383, 0.8529, 0.2383, 0.8529, 0.2269, 0.875, 0.2269, 0.875, 0.2269, 0.8529, 0.2269, 0.8529, 0.2155, 0.875, 0.2155, 0.875, 0.2155, 0.8529, 0.2155, 0.8529, 0.2041, 0.875, 0.2041, 0.875, 0.2041, 0.8529, 0.2041, 0.8529, 0.1926, 0.875, 0.1926, 0.875, 0.1926, 0.8529, 0.1926, 0.8529, 0.1812, 0.875, 0.1812, 0.875, 0.1812, 0.8529, 0.1812, 0.8529, 0.1698, 0.875, 0.1698, 0.875, 0.3069, 0.8529, 0.3069, 0.8529, 0.2955, 0.875, 0.2955, 0.875, 0.2955, 0.8529, 0.2955, 0.8529, 0.2841, 0.875, 0.2841, 0.875, 0.2841, 0.8529, 0.2841, 0.8529, 0.2726, 0.875, 0.2726, 0.875, 0.2726, 0.8529, 0.2726, 0.8529, 0.2612, 0.875, 0.2612, 0.6389, 0.9307, 0.6389, 0.9421, 0.6332, 0.952, 0.6233, 0.9577, 0.6119, 0.9577, 0.602, 0.952, 0.5963, 0.9421, 0.5963, 0.9307, 0.602, 0.9208, 0.6119, 0.9151, 0.6233, 0.9151, 0.6332, 0.9208, 0.875, 0.2612, 0.8529, 0.2612, 0.8529, 0.2498, 0.875, 0.2498, 0.875, 0.2498, 0.8529, 0.2498, 0.8529, 0.2383, 0.875, 0.2383, 0.9179, 0.7472, 0.9278, 0.7415, 0.9393, 0.7415, 0.9492, 0.7472, 0.9549, 0.7571, 0.9549, 0.7686, 0.9492, 0.7785, 0.9393, 0.7842, 0.9278, 0.7842, 0.9179, 0.7785, 0.9122, 0.7686, 0.9122, 0.7571, 0.2396, 0.5288, 0.2396, 0.7974, 0.2339, 0.798, 0.2339, 0.5295, 0.2509, 0.527, 0.2509, 0.7955, 0.2452, 0.7964, 0.2452, 0.5279, 0.2225, 0.5295, 0.2225, 0.798, 0.2168, 0.7974, 0.2168, 0.5288, 0.2055, 0.527, 0.2055, 0.7955, 0.1998, 0.7949, 0.1998, 0.5263, 0.2452, 0.5279, 0.2452, 0.7964, 0.2396, 0.7974, 0.2396, 0.5288, 0.2565, 0.5263, 0.2565, 0.7949, 0.2509, 0.7955, 0.2509, 0.527, 0.2282, 0.5297, 0.2282, 0.7983, 0.2225, 0.798, 0.2225, 0.5295, 0.2112, 0.5279, 0.2112, 0.7964, 0.2055, 0.7955, 0.2055, 0.527, 0.2622, 0.5261, 0.2622, 0.7946, 0.2565, 0.7949, 0.2565, 0.5263, 0.2339, 0.5295, 0.2339, 0.798, 0.2282, 0.7983, 0.2282, 0.5297, 0.2168, 0.5288, 0.2168, 0.7974, 0.2112, 0.7964, 0.2112, 0.5279, 0.1998, 0.5263, 0.1998, 0.7949, 0.1941, 0.7946, 0.1941, 0.5261, 0.8945, 0.5184, 0.8945, 0.507, 0.8724, 0.507, 0.8724, 0.5184, 0.8945, 0.507, 0.8945, 0.4955, 0.8724, 0.4955, 0.8724, 0.507, 0.8945, 0.4955, 0.8945, 0.4841, 0.8724, 0.4841, 0.8724, 0.4955, 0.8945, 0.4841, 0.8945, 0.4727, 0.8724, 0.4727, 0.8724, 0.4841, 0.8945, 0.4727, 0.8945, 0.4613, 0.8724, 0.4613, 0.8724, 0.4727, 0.8945, 0.4613, 0.8945, 0.4498, 0.8724, 0.4498, 0.8724, 0.4613, 0.8945, 0.4498, 0.8945, 0.4384, 0.8724, 0.4384, 0.8724, 0.4498, 0.8945, 0.5755, 0.8945, 0.5641, 0.8724, 0.5641, 0.8724, 0.5755, 0.8945, 0.5641, 0.8945, 0.5527, 0.8724, 0.5527, 0.8724, 0.5641, 0.8945, 0.5527, 0.8945, 0.5413, 0.8724, 0.5413, 0.8724, 0.5527, 0.9478, 0.2287, 0.9364, 0.2287, 0.9265, 0.2344, 0.9208, 0.2443, 0.9208, 0.2557, 0.9265, 0.2656, 0.9364, 0.2713, 0.9478, 0.2713, 0.9577, 0.2656, 0.9634, 0.2557, 0.9634, 0.2443, 0.9577, 0.2344, 0.8945, 0.5413, 0.8945, 0.5298, 0.8724, 0.5298, 0.8724, 0.5413, 0.8945, 0.5298, 0.8945, 0.5184, 0.8724, 0.5184, 0.8724, 0.5298, 0.9478, 0.1698, 0.9364, 0.1698, 0.9265, 0.1755, 0.9208, 0.1854, 0.9208, 0.1968, 0.9265, 0.2067, 0.9364, 0.2124, 0.9478, 0.2124, 0.9577, 0.2067, 0.9634, 0.1968, 0.9634, 0.1854, 0.9577, 0.1755, 0.875, 0.2383, 0.875, 0.2269, 0.8529, 0.2269, 0.8529, 0.2383, 0.875, 0.2269, 0.875, 0.2155, 0.8529, 0.2155, 0.8529, 0.2269, 0.875, 0.2155, 0.875, 0.2041, 0.8529, 0.2041, 0.8529, 0.2155, 0.875, 0.2041, 0.875, 0.1926, 0.8529, 0.1926, 0.8529, 0.2041, 0.875, 0.1926, 0.875, 0.1812, 0.8529, 0.1812, 0.8529, 0.1926, 0.875, 0.1812, 0.875, 0.1698, 0.8529, 0.1698, 0.8529, 0.1812, 0.875, 0.3069, 0.875, 0.2955, 0.8529, 0.2955, 0.8529, 0.3069, 0.875, 0.2955, 0.875, 0.2841, 0.8529, 0.2841, 0.8529, 0.2955, 0.875, 0.2841, 0.875, 0.2726, 0.8529, 0.2726, 0.8529, 0.2841, 0.875, 0.2726, 0.875, 0.2612, 0.8529, 0.2612, 0.8529, 0.2726, 0.6389, 0.9307, 0.6332, 0.9208, 0.6233, 0.9151, 0.6119, 0.9151, 0.602, 0.9208, 0.5963, 0.9307, 0.5963, 0.9421, 0.602, 0.952, 0.6119, 0.9577, 0.6233, 0.9577, 0.6332, 0.952, 0.6389, 0.9421, 0.875, 0.2612, 0.875, 0.2498, 0.8529, 0.2498, 0.8529, 0.2612, 0.875, 0.2498, 0.875, 0.2383, 0.8529, 0.2383, 0.8529, 0.2498, 0.9179, 0.7472, 0.9122, 0.7571, 0.9122, 0.7686, 0.9179, 0.7785, 0.9278, 0.7842, 0.9393, 0.7842, 0.9492, 0.7785, 0.9549, 0.7686, 0.9549, 0.7571, 0.9492, 0.7472, 0.9393, 0.7415, 0.9278, 0.7415, 0.2396, 0.5288, 0.2339, 0.5295, 0.2339, 0.798, 0.2396, 0.7974, 0.2509, 0.527, 0.2452, 0.5279, 0.2452, 0.7964, 0.2509, 0.7955, 0.2225, 0.5295, 0.2168, 0.5288, 0.2168, 0.7974, 0.2225, 0.798, 0.2055, 0.527, 0.1998, 0.5263, 0.1998, 0.7949, 0.2055, 0.7955, 0.2452, 0.5279, 0.2396, 0.5288, 0.2396, 0.7974, 0.2452, 0.7964, 0.2565, 0.5263, 0.2509, 0.527, 0.2509, 0.7955, 0.2565, 0.7949, 0.2282, 0.5297, 0.2225, 0.5295, 0.2225, 0.798, 0.2282, 0.7983, 0.2112, 0.5279, 0.2055, 0.527, 0.2055, 0.7955, 0.2112, 0.7964, 0.2622, 0.5261, 0.2565, 0.5263, 0.2565, 0.7949, 0.2622, 0.7946, 0.2339, 0.5295, 0.2282, 0.5297, 0.2282, 0.7983, 0.2339, 0.798, 0.2168, 0.5288, 0.2112, 0.5279, 0.2112, 0.7964, 0.2168, 0.7974, 0.1998, 0.5263, 0.1941, 0.5261, 0.1941, 0.7946, 0.1998, 0.7949, 0.298, 0.8002, 0.298, 0.8229, 0.4571, 0.8229, 0.4571, 0.8002, 0.1084, 0.8266, 0.0857, 0.8266, 0.0857, 0.9857, 0.1084, 0.9857, 0.4571, 0.7293, 0.298, 0.7293, 0.298, 0.7775, 0.4571, 0.7775, 0.4571, 0.8002, 0.4571, 0.7775, 0.298, 0.7775, 0.298, 0.8002, 0.04025, 0.9857, 0.04025, 0.8266, 0.008117, 0.8266, 0.008117, 0.9857, 0.8665, 0.1535, 0.8847, 0.1399, 0.8711, 0.1217, 0.8529, 0.1354, 0.4571, 0.8229, 0.5025, 0.8229, 0.5025, 0.8002, 0.4571, 0.8002, 0.4571, 0.8002, 0.5025, 0.8002, 0.5025, 0.7775, 0.4571, 0.7775, 0.8816, 0.3878, 0.8888, 0.3663, 0.8673, 0.3591, 0.9311, 0.5225, 0.9108, 0.5326, 0.9209, 0.553, 0.9412, 0.5428, 0.298, 0.5032, 0.4571, 0.5032, 0.4571, 0.4805, 0.298, 0.4805, 0.8673, 0.3591, 0.8529, 0.4022, 0.8745, 0.4094, 0.8816, 0.3878, 0.4571, 0.6811, 0.5025, 0.6811, 0.5025, 0.6584, 0.4571, 0.6584, 0.4571, 0.5486, 0.4571, 0.5032, 0.298, 0.5032, 0.298, 0.5486, 0.8802, 0.05811, 0.8983, 0.04447, 0.8847, 0.0263, 0.8847, 0.1399, 0.8983, 0.04447, 0.8802, 0.05811, 0.8711, 0.1217, 0.8847, 0.0263, 0.8711, 0.008117, 0.8529, 0.02175, 0.8802, 0.05811, 0.4571, 0.5486, 0.5025, 0.5486, 0.5025, 0.5032, 0.4571, 0.5032, 0.4571, 0.5032, 0.5025, 0.5032, 0.5025, 0.4805, 0.4571, 0.4805, 0.8673, 0.3591, 0.8888, 0.3663, 0.8673, 0.3231, 0.8529, 0.3303, 0.4571, 0.5808, 0.4571, 0.5486, 0.298, 0.5486, 0.298, 0.5808, 0.9209, 0.553, 0.9108, 0.5834, 0.926, 0.5885, 0.9412, 0.5428, 0.5025, 0.6129, 0.4571, 0.6129, 0.4571, 0.6356, 0.5025, 0.6356, 0.4571, 0.7775, 0.5025, 0.7775, 0.5025, 0.6811, 0.4571, 0.6811, 0.4571, 0.7293, 0.06298, 0.9857, 0.06298, 0.8266, 0.04025, 0.8266, 0.04025, 0.9857, 0.4571, 0.5486, 0.4571, 0.5808, 0.4571, 0.6129, 0.5025, 0.6129, 0.5025, 0.5486, 0.1566, 0.9857, 0.1566, 0.8266, 0.1084, 0.8266, 0.1084, 0.9857, 0.5025, 0.6584, 0.5025, 0.6356, 0.4571, 0.6356, 0.4571, 0.6584, 0.0857, 0.9857, 0.0857, 0.8266, 0.06298, 0.8266, 0.06298, 0.9857, 0.008117, 0.6438, 0.1402, 0.6438, 0.1402, 0.6627, 0.008117, 0.6627, 0.9039, 0.8111, 0.9039, 0.9432, 0.8851, 0.9432, 0.8851, 0.8111, 0.1402, 0.585, 0.1402, 0.625, 0.008117, 0.625, 0.008117, 0.585, 0.1402, 0.6438, 0.008117, 0.6438, 0.008117, 0.625, 0.1402, 0.625, 0.6887, 0.9191, 0.662, 0.9191, 0.662, 0.787, 0.6887, 0.787, 0.5536, 0.948, 0.5423, 0.9329, 0.5574, 0.9216, 0.5687, 0.9367, 0.1402, 0.6627, 0.1402, 0.6438, 0.1779, 0.6438, 0.1779, 0.6627, 0.1402, 0.6438, 0.1402, 0.625, 0.1779, 0.625, 0.1779, 0.6438, 0.6201, 0.8809, 0.6082, 0.8571, 0.6261, 0.863, 0.9315, 0.008117, 0.9399, 0.02499, 0.923, 0.03343, 0.9146, 0.01655, 0.008117, 0.6816, 0.008117, 0.6627, 0.1402, 0.6627, 0.1402, 0.6816, 0.6082, 0.8571, 0.6201, 0.8809, 0.6142, 0.8988, 0.5963, 0.8929, 0.1402, 0.5449, 0.1402, 0.5261, 0.1779, 0.5261, 0.1779, 0.5449, 0.1402, 0.7193, 0.008117, 0.7193, 0.008117, 0.6816, 0.1402, 0.6816, 0.5649, 0.8687, 0.5687, 0.8423, 0.58, 0.8574, 0.5687, 0.9367, 0.5574, 0.9216, 0.5649, 0.8687, 0.58, 0.8574, 0.5687, 0.8423, 0.5649, 0.8687, 0.5423, 0.8386, 0.5574, 0.8272, 0.1402, 0.7193, 0.1402, 0.6816, 0.1779, 0.6816, 0.1779, 0.7193, 0.1402, 0.6816, 0.1402, 0.6627, 0.1779, 0.6627, 0.1779, 0.6816, 0.6082, 0.8571, 0.5963, 0.8332, 0.6082, 0.8272, 0.6261, 0.863, 0.1402, 0.746, 0.008117, 0.746, 0.008117, 0.7193, 0.1402, 0.7193, 0.923, 0.03343, 0.9399, 0.02499, 0.9272, 0.06296, 0.9146, 0.05874, 0.1779, 0.7727, 0.1779, 0.7915, 0.1402, 0.7915, 0.1402, 0.7727, 0.1402, 0.625, 0.1402, 0.585, 0.1402, 0.5449, 0.1779, 0.5449, 0.1779, 0.625, 0.7076, 0.9191, 0.6887, 0.9191, 0.6887, 0.787, 0.7076, 0.787, 0.1402, 0.7193, 0.1779, 0.7193, 0.1779, 0.7727, 0.1402, 0.7727, 0.1402, 0.746, 0.944, 0.9432, 0.9039, 0.9432, 0.9039, 0.8111, 0.944, 0.8111, 0.1779, 0.8104, 0.1402, 0.8104, 0.1402, 0.7915, 0.1779, 0.7915, 0.7264, 0.9191, 0.7076, 0.9191, 0.7076, 0.787, 0.7264, 0.787])
me_circle.materials.append(mat_criocamera)
me_circle.update()

# ---- objects
ob_circle = bpy.data.objects.new('Circle', me_circle)

# ---- transforms, parenting, visibility, modifiers, constraints
ob_circle.location = (-0.6, 0.0, -0.5)

# ---- collection membership
col_collection_2.objects.link(ob_circle)

# ---- scene / render settings (as saved in the file)
scene.frame_start = 1; scene.frame_end = 250; scene.frame_set(2)
scene.render.engine = 'BLENDER_EEVEE_NEXT'
scene.cycles.sampling_pattern = 'TABULATED_SOBOL'
bpy.context.view_layer.update()

# ---- added for rendering (the .blend has no active camera and no usable light): camera, sun
cam_auto = bpy.data.cameras.new('AutoCamera')
cam_auto.lens = 50.0
cam_auto.sensor_width = 36.0
cam_auto.clip_end = 1000.0
ob_auto_camera = bpy.data.objects.new('AutoCamera', cam_auto)
scene.collection.objects.link(ob_auto_camera)
ob_auto_camera.location = (3.7308, -4.11522, 3.31365)
ob_auto_camera.rotation_euler = (1.09748, -7.21219e-08, 0.694738)
scene.camera = ob_auto_camera
light_auto_sun = bpy.data.lights.new('AutoSun', 'SUN')
light_auto_sun.energy = 3.0
light_auto_sun.angle = 0.0523599
ob_auto_sun = bpy.data.objects.new('AutoSun', light_auto_sun)
scene.collection.objects.link(ob_auto_sun)
ob_auto_sun.rotation_euler = (0.872665, 0.174533, 0.523599)
bpy.context.view_layer.update()
